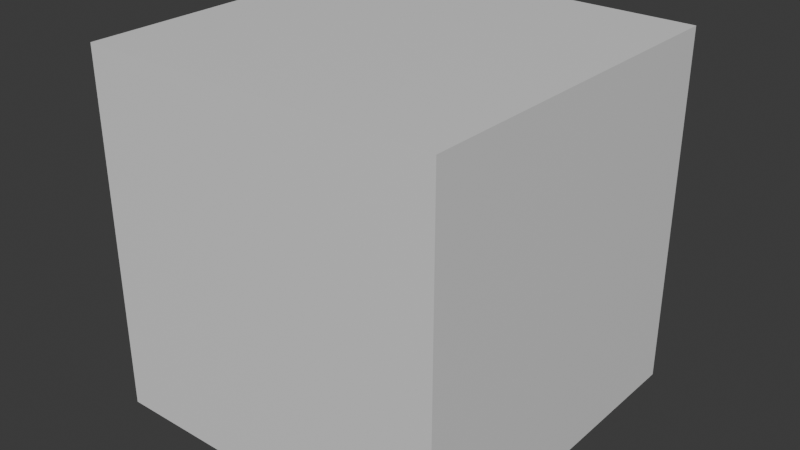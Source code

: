 # Source: halo_2_shader_resources.blend  (saved by Blender 4.4.32; exported with 4.5.12 LTS)
import bpy
from mathutils import Matrix  # noqa: F401  (used for matrix-valued properties, if any)

bpy.ops.wm.read_factory_settings(use_empty=True)
scene = bpy.context.scene
scene.name = 'Scene'

# ---- collections
col_collection = bpy.data.collections.new('Collection'); scene.collection.children.link(col_collection)

# ---- materials (node trees are filled in below, after node groups)
mat_material = bpy.data.materials.new('Material')
mat_box = bpy.data.materials.new('box')

# ---- node groups
ng_tex_bump = bpy.data.node_groups.new('tex_bump', 'ShaderNodeTree')
_s = ng_tex_bump.interface.new_socket(name='Shader', in_out='OUTPUT', socket_type='NodeSocketShader')
ng_tex_bump.interface.new_panel('Standard Parameters')
_s = ng_tex_bump.interface.new_socket(name='Lightmap Factor', in_out='INPUT', socket_type='NodeSocketFloat')
_s.min_value = 0.0
_s.max_value = 1.0
ng_tex_bump.interface.new_panel('Bump Mapping')
_s = ng_tex_bump.interface.new_socket(name='Bump Map', in_out='INPUT', socket_type='NodeSocketColor')
_s.default_value = (0.5, 0.5, 1.0, 1.0)
_s = ng_tex_bump.interface.new_socket(name='Bump Map Alpha', in_out='INPUT', socket_type='NodeSocketFloat')
_s.default_value = 1.0
_s.min_value = 0.0
_s.max_value = 1.0
_s = ng_tex_bump.interface.new_socket(name='Bump Map Repeat', in_out='INPUT', socket_type='NodeSocketFloat')
_s.default_value = 1.0
_s = ng_tex_bump.interface.new_socket(name='Lightmap Alphatest Map', in_out='INPUT', socket_type='NodeSocketColor')
_s = ng_tex_bump.interface.new_socket(name='Lightmap Alphatest Map Alpha', in_out='INPUT', socket_type='NodeSocketFloat')
_s.default_value = 1.0
_s.min_value = 0.0
_s.max_value = 1.0
ng_tex_bump.interface.new_panel('Texture')
_s = ng_tex_bump.interface.new_socket(name='Base Map', in_out='INPUT', socket_type='NodeSocketColor')
_s.default_value = (0.5, 0.5, 0.5, 1.0)
_s = ng_tex_bump.interface.new_socket(name='Base Map Alpha', in_out='INPUT', socket_type='NodeSocketFloat')
_s.default_value = 1.0
_s.min_value = 0.0
_s.max_value = 1.0
_s = ng_tex_bump.interface.new_socket(name='Detail Map', in_out='INPUT', socket_type='NodeSocketColor')
_s.default_value = (0.5, 0.5, 0.5, 1.0)
_s = ng_tex_bump.interface.new_socket(name='Detail Map Alpha', in_out='INPUT', socket_type='NodeSocketFloat')
_s.default_value = 1.0
_s.min_value = 0.0
_s.max_value = 1.0
ng_tex_bump.interface.new_panel('Light Response')
_s = ng_tex_bump.interface.new_socket(name='Specular Color', in_out='INPUT', socket_type='NodeSocketColor')
_s.default_value = (1.0, 1.0, 1.0, 1.0)
_s = ng_tex_bump.interface.new_socket(name='Specular Glancing Color', in_out='INPUT', socket_type='NodeSocketColor')
_s.default_value = (0.4564, 0.4508, 0.5089, 1.0)
_N = ng_tex_bump.nodes; _L = ng_tex_bump.links
n0 = _N.new('NodeGroupOutput'); n0.name = 'Group Output'; n0.location = (4900, -200)
n1 = _N.new('NodeGroupInput'); n1.name = 'Group Input'; n1.location = (-3890, -377)
n1.width = 216
n2 = _N.new('NodeGroupOutput'); n2.name = 'Group Output.001'; n2.location = (-2996, -672)
n3 = _N.new('ShaderNodeMix'); n3.name = 'Mix'; n3.location = (-3460, -200)
n3.data_type = 'RGBA'
n3.blend_type = 'OVERLAY'
n4 = _N.new('ShaderNodeBsdfPrincipled'); n4.name = 'Principled BSDF'; n4.location = (-3258, -672)
n5 = _N.new('NodeGroupInput'); n5.name = 'Group Input.001'; n5.location = (-3900, -840)
n5.width = 216
n6 = _N.new('ShaderNodeBump'); n6.name = 'Bump.001'; n6.location = (-3620, -800)
n6.inputs[1].default_value = 1.0
n6.inputs[2].default_value = 1.0
n7 = _N.new('ShaderNodeInvert'); n7.name = 'Invert Color'; n7.location = (-3460, -560)
_L.new(n1.outputs[8], n3.inputs[7])
_L.new(n4.outputs[0], n2.inputs[0])
_L.new(n3.outputs[2], n4.inputs[0])
_L.new(n1.outputs[6], n3.inputs[6])
_L.new(n1.outputs[7], n3.inputs[0])
_L.new(n1.outputs[10], n4.inputs[14])
_L.new(n6.outputs[0], n4.inputs[5])
_L.new(n5.outputs[3], n6.inputs[0])
_L.new(n5.outputs[1], n6.inputs[3])
_L.new(n7.outputs[0], n4.inputs[2])
_L.new(n1.outputs[7], n4.inputs[13])
_L.new(n1.outputs[0], n7.inputs[1])
n2.is_active_output = True
ng_tex_bump_detail_blend_detail = bpy.data.node_groups.new('tex_bump_detail_blend_detail', 'ShaderNodeTree')
_s = ng_tex_bump_detail_blend_detail.interface.new_socket(name='Shader', in_out='OUTPUT', socket_type='NodeSocketShader')
ng_tex_bump_detail_blend_detail.interface.new_panel('Standard Parameters')
_s = ng_tex_bump_detail_blend_detail.interface.new_socket(name='Lightmap Factor', in_out='INPUT', socket_type='NodeSocketFloat')
_s.min_value = 0.0
_s.max_value = 1.0
ng_tex_bump_detail_blend_detail.interface.new_panel('Bump Mapping')
_s = ng_tex_bump_detail_blend_detail.interface.new_socket(name='Bump Map', in_out='INPUT', socket_type='NodeSocketColor')
_s.default_value = (0.5, 0.5, 1.0, 1.0)
_s = ng_tex_bump_detail_blend_detail.interface.new_socket(name='Bump Map Alpha', in_out='INPUT', socket_type='NodeSocketFloat')
_s.default_value = 1.0
_s.min_value = 0.0
_s.max_value = 1.0
_s = ng_tex_bump_detail_blend_detail.interface.new_socket(name='Bump Map Repeat', in_out='INPUT', socket_type='NodeSocketFloat')
_s.default_value = 1.0
ng_tex_bump_detail_blend_detail.interface.new_panel('Texture')
_s = ng_tex_bump_detail_blend_detail.interface.new_socket(name='Base Map', in_out='INPUT', socket_type='NodeSocketColor')
_s.default_value = (0.5, 0.5, 0.5, 1.0)
_s = ng_tex_bump_detail_blend_detail.interface.new_socket(name='Base Map Alpha', in_out='INPUT', socket_type='NodeSocketFloat')
_s.default_value = 1.0
_s.min_value = 0.0
_s.max_value = 1.0
_s = ng_tex_bump_detail_blend_detail.interface.new_socket(name='Detail Map 1', in_out='INPUT', socket_type='NodeSocketColor')
_s.default_value = (0.5, 0.5, 0.5, 1.0)
_s = ng_tex_bump_detail_blend_detail.interface.new_socket(name='Detail Map 1 Alpha', in_out='INPUT', socket_type='NodeSocketFloat')
_s.default_value = 1.0
_s.min_value = 0.0
_s.max_value = 1.0
_s = ng_tex_bump_detail_blend_detail.interface.new_socket(name='Detail Map 2', in_out='INPUT', socket_type='NodeSocketColor')
_s.default_value = (0.5, 0.5, 0.5, 1.0)
_s = ng_tex_bump_detail_blend_detail.interface.new_socket(name='Detail Map 2 Alpha', in_out='INPUT', socket_type='NodeSocketFloat')
_s.default_value = 1.0
_s.min_value = 0.0
_s.max_value = 1.0
_s = ng_tex_bump_detail_blend_detail.interface.new_socket(name='Overlay Detail Map', in_out='INPUT', socket_type='NodeSocketColor')
_s.default_value = (0.5, 0.5, 0.5, 1.0)
_s = ng_tex_bump_detail_blend_detail.interface.new_socket(name='Overlay Detail Map Alpha', in_out='INPUT', socket_type='NodeSocketFloat')
_s.default_value = 1.0
_s.min_value = 0.0
_s.max_value = 1.0
ng_tex_bump_detail_blend_detail.interface.new_panel('Light Response')
_s = ng_tex_bump_detail_blend_detail.interface.new_socket(name='Specular Color', in_out='INPUT', socket_type='NodeSocketColor')
_s.default_value = (1.0, 1.0, 1.0, 1.0)
_s = ng_tex_bump_detail_blend_detail.interface.new_socket(name='Specular Glancing Color', in_out='INPUT', socket_type='NodeSocketColor')
_s.default_value = (0.4564, 0.4508, 0.5089, 1.0)
_N = ng_tex_bump_detail_blend_detail.nodes; _L = ng_tex_bump_detail_blend_detail.links
n0 = _N.new('NodeGroupOutput'); n0.name = 'Group Output'; n0.location = (4900, -200)
n1 = _N.new('NodeGroupInput'); n1.name = 'Group Input'; n1.location = (-4171, -157)
n1.width = 216
n2 = _N.new('NodeGroupOutput'); n2.name = 'Group Output.001'; n2.location = (-2884, -672)
n3 = _N.new('ShaderNodeMix'); n3.name = 'Mix'; n3.location = (-3740, -20)
n3.data_type = 'RGBA'
n3.blend_type = 'MULTIPLY'
n4 = _N.new('ShaderNodeBsdfPrincipled'); n4.name = 'Principled BSDF'; n4.location = (-3146, -672)
n5 = _N.new('NodeGroupInput'); n5.name = 'Group Input.001'; n5.location = (-3780, -902)
n5.width = 216
n6 = _N.new('ShaderNodeMix'); n6.name = 'Mix.001'; n6.location = (-3556, -168)
n6.data_type = 'RGBA'
n6.blend_type = 'MULTIPLY'
n7 = _N.new('ShaderNodeMix'); n7.name = 'Mix.002'; n7.location = (-3348, -302)
n7.data_type = 'RGBA'
n7.blend_type = 'MULTIPLY'
n8 = _N.new('ShaderNodeInvert'); n8.name = 'Invert Color'; n8.location = (-3913, -51)
n9 = _N.new('ShaderNodeBump'); n9.name = 'Bump.001'; n9.location = (-3496, -876)
n9.inputs[1].default_value = 1.0
n9.inputs[2].default_value = 1.0
n10 = _N.new('ShaderNodeInvert'); n10.name = 'Invert Color.001'; n10.location = (-3420, -580)
_L.new(n1.outputs[6], n3.inputs[7])
_L.new(n4.outputs[0], n2.inputs[0])
_L.new(n7.outputs[2], n4.inputs[0])
_L.new(n1.outputs[4], n3.inputs[6])
_L.new(n3.outputs[2], n6.inputs[6])
_L.new(n1.outputs[8], n6.inputs[7])
_L.new(n6.outputs[2], n7.inputs[6])
_L.new(n1.outputs[10], n7.inputs[7])
_L.new(n1.outputs[5], n6.inputs[0])
_L.new(n8.outputs[0], n3.inputs[0])
_L.new(n1.outputs[5], n8.inputs[1])
_L.new(n1.outputs[12], n4.inputs[14])
_L.new(n5.outputs[3], n9.inputs[0])
_L.new(n5.outputs[1], n9.inputs[3])
_L.new(n9.outputs[0], n4.inputs[5])
_L.new(n10.outputs[0], n4.inputs[2])
_L.new(n1.outputs[5], n4.inputs[13])
_L.new(n1.outputs[0], n10.inputs[1])
n2.is_active_output = True
ng_tex_bump_detail_blend = bpy.data.node_groups.new('tex_bump_detail_blend', 'ShaderNodeTree')
_s = ng_tex_bump_detail_blend.interface.new_socket(name='Shader', in_out='OUTPUT', socket_type='NodeSocketShader')
ng_tex_bump_detail_blend.interface.new_panel('Standard Parameters')
_s = ng_tex_bump_detail_blend.interface.new_socket(name='Lightmap Factor', in_out='INPUT', socket_type='NodeSocketFloat')
_s.min_value = 0.0
_s.max_value = 1.0
ng_tex_bump_detail_blend.interface.new_panel('Bump Mapping')
_s = ng_tex_bump_detail_blend.interface.new_socket(name='Bump Map', in_out='INPUT', socket_type='NodeSocketColor')
_s.default_value = (0.5, 0.5, 1.0, 1.0)
_s = ng_tex_bump_detail_blend.interface.new_socket(name='Bump Map Alpha', in_out='INPUT', socket_type='NodeSocketFloat')
_s.min_value = 0.0
_s.max_value = 1.0
_s = ng_tex_bump_detail_blend.interface.new_socket(name='Bump Map Repeat', in_out='INPUT', socket_type='NodeSocketFloat')
_s.default_value = 1.0
ng_tex_bump_detail_blend.interface.new_panel('Texture')
_s = ng_tex_bump_detail_blend.interface.new_socket(name='Base Map', in_out='INPUT', socket_type='NodeSocketColor')
_s.default_value = (0.5, 0.5, 0.5, 1.0)
_s = ng_tex_bump_detail_blend.interface.new_socket(name='Base Map Alpha', in_out='INPUT', socket_type='NodeSocketFloat')
_s.default_value = 1.0
_s.min_value = 0.0
_s.max_value = 1.0
_s = ng_tex_bump_detail_blend.interface.new_socket(name='Detail Map', in_out='INPUT', socket_type='NodeSocketColor')
_s.default_value = (0.5, 0.5, 0.5, 1.0)
_s = ng_tex_bump_detail_blend.interface.new_socket(name='Detail Map Alpha', in_out='INPUT', socket_type='NodeSocketFloat')
_s.default_value = 1.0
_s.min_value = 0.0
_s.max_value = 1.0
_s = ng_tex_bump_detail_blend.interface.new_socket(name='Secondary Detail Map', in_out='INPUT', socket_type='NodeSocketColor')
_s.default_value = (0.5, 0.5, 0.5, 1.0)
_s = ng_tex_bump_detail_blend.interface.new_socket(name='Secondary Detail Map Alpha', in_out='INPUT', socket_type='NodeSocketFloat')
_s.default_value = 1.0
_s.min_value = 0.0
_s.max_value = 1.0
ng_tex_bump_detail_blend.interface.new_panel('Light Response')
_s = ng_tex_bump_detail_blend.interface.new_socket(name='Specular Color', in_out='INPUT', socket_type='NodeSocketColor')
_s.default_value = (1.0, 1.0, 1.0, 1.0)
_s = ng_tex_bump_detail_blend.interface.new_socket(name='Specular Glancing Color', in_out='INPUT', socket_type='NodeSocketColor')
_s.default_value = (0.4564, 0.4508, 0.5089, 1.0)
_N = ng_tex_bump_detail_blend.nodes; _L = ng_tex_bump_detail_blend.links
n0 = _N.new('NodeGroupOutput'); n0.name = 'Group Output'; n0.location = (4900, -200)
n1 = _N.new('NodeGroupInput'); n1.name = 'Group Input'; n1.location = (-4200, -400)
n1.width = 216
n2 = _N.new('NodeGroupOutput'); n2.name = 'Group Output.001'; n2.location = (-2884, -672)
n3 = _N.new('ShaderNodeMix'); n3.name = 'Mix'; n3.location = (-3460, -540)
n3.data_type = 'RGBA'
n3.blend_type = 'MULTIPLY'
n4 = _N.new('ShaderNodeBsdfPrincipled'); n4.name = 'Principled BSDF'; n4.location = (-3146, -672)
n5 = _N.new('NodeGroupInput'); n5.name = 'Group Input.001'; n5.location = (-3974, -951)
n5.width = 216
n6 = _N.new('ShaderNodeMix'); n6.name = 'Mix.001'; n6.location = (-3280, -320)
n6.data_type = 'RGBA'
n6.blend_type = 'MULTIPLY'
n7 = _N.new('ShaderNodeInvert'); n7.name = 'Invert Color'; n7.location = (-3660, -540)
n8 = _N.new('ShaderNodeMix'); n8.name = 'Mix.003'; n8.location = (-3716, -663)
n8.data_type = 'RGBA'
n8.inputs[6].default_value = (0.0, 0.0, 0.0, 1.0)
n9 = _N.new('ShaderNodeBump'); n9.name = 'Bump.001'; n9.location = (-3718, -917)
n9.inputs[1].default_value = 1.0
n9.inputs[2].default_value = 1.0
n10 = _N.new('ShaderNodeInvert'); n10.name = 'Invert Color.001'; n10.location = (-3320, -700)
_L.new(n1.outputs[6], n3.inputs[7])
_L.new(n4.outputs[0], n2.inputs[0])
_L.new(n1.outputs[4], n3.inputs[6])
_L.new(n3.outputs[2], n6.inputs[6])
_L.new(n1.outputs[8], n6.inputs[7])
_L.new(n1.outputs[5], n6.inputs[0])
_L.new(n7.outputs[0], n3.inputs[0])
_L.new(n1.outputs[5], n7.inputs[1])
_L.new(n6.outputs[2], n4.inputs[0])
_L.new(n9.outputs[0], n4.inputs[5])
_L.new(n5.outputs[3], n9.inputs[0])
_L.new(n5.outputs[1], n9.inputs[3])
_L.new(n1.outputs[10], n4.inputs[14])
_L.new(n1.outputs[0], n8.inputs[0])
_L.new(n1.outputs[5], n8.inputs[7])
_L.new(n10.outputs[0], n4.inputs[2])
_L.new(n1.outputs[5], n4.inputs[13])
_L.new(n1.outputs[0], n10.inputs[1])
n2.is_active_output = True
ng_bloom = bpy.data.node_groups.new('bloom', 'ShaderNodeTree')
_s = ng_bloom.interface.new_socket(name='Shader', in_out='OUTPUT', socket_type='NodeSocketShader')
ng_bloom.interface.new_panel('Standard Parameters')
_s = ng_bloom.interface.new_socket(name='Lightmap Factor', in_out='INPUT', socket_type='NodeSocketFloat')
_s.min_value = 0.0
_s.max_value = 1.0
ng_bloom.interface.new_panel('Lightmap Properties')
_s = ng_bloom.interface.new_socket(name='Lightmap Emissive Map', in_out='INPUT', socket_type='NodeSocketColor')
_s.default_value = (1.0, 1.0, 1.0, 1.0)
_s = ng_bloom.interface.new_socket(name='Lightmap Emissive Map Alpha', in_out='INPUT', socket_type='NodeSocketFloat')
_s.default_value = 1.0
_s.min_value = 0.0
_s.max_value = 1.0
_s = ng_bloom.interface.new_socket(name='Lightmap Emissive Color', in_out='INPUT', socket_type='NodeSocketColor')
_s.default_value = (1.0, 1.0, 1.0, 1.0)
_s = ng_bloom.interface.new_socket(name='Lightmap Emissive Power', in_out='INPUT', socket_type='NodeSocketFloat')
_N = ng_bloom.nodes; _L = ng_bloom.links
n0 = _N.new('NodeGroupOutput'); n0.name = 'Group Output'; n0.location = (4900, -200)
n1 = _N.new('NodeGroupInput'); n1.name = 'Group Input'; n1.location = (-3725, -1008)
n1.width = 216
n2 = _N.new('NodeGroupOutput'); n2.name = 'Group Output.001'; n2.location = (-2813, -672)
n3 = _N.new('ShaderNodeBsdfPrincipled'); n3.name = 'Principled BSDF'; n3.location = (-3075, -672)
n3.inputs[13].default_value = 0.0
n4 = _N.new('ShaderNodeRGBToBW'); n4.name = 'RGB to BW'; n4.location = (-3434, -880)
n5 = _N.new('ShaderNodeMix'); n5.name = 'Mix'; n5.location = (-3263, -882)
n5.data_type = 'RGBA'
n5.blend_type = 'OVERLAY'
_L.new(n3.outputs[0], n2.inputs[0])
_L.new(n5.outputs[2], n3.inputs[27])
_L.new(n1.outputs[1], n4.inputs[0])
_L.new(n1.outputs[4], n3.inputs[28])
_L.new(n4.outputs[0], n5.inputs[7])
_L.new(n1.outputs[3], n5.inputs[6])
n2.is_active_output = True
ng_illum = bpy.data.node_groups.new('illum', 'ShaderNodeTree')
_s = ng_illum.interface.new_socket(name='Shader', in_out='OUTPUT', socket_type='NodeSocketShader')
ng_illum.interface.new_panel('Standard Parameters')
_s = ng_illum.interface.new_socket(name='Lightmap Factor', in_out='INPUT', socket_type='NodeSocketFloat')
_s.min_value = 0.0
_s.max_value = 1.0
ng_illum.interface.new_panel('Lightmap Properties')
_s = ng_illum.interface.new_socket(name='Lightmap Emissive Map', in_out='INPUT', socket_type='NodeSocketColor')
_s.default_value = (1.0, 1.0, 1.0, 1.0)
_s = ng_illum.interface.new_socket(name='Lightmap Emissive Map Alpha', in_out='INPUT', socket_type='NodeSocketFloat')
_s.default_value = 1.0
_s.min_value = 0.0
_s.max_value = 1.0
_s = ng_illum.interface.new_socket(name='Lightmap Emissive Color', in_out='INPUT', socket_type='NodeSocketColor')
_s.default_value = (1.0, 1.0, 1.0, 1.0)
_s = ng_illum.interface.new_socket(name='Lightmap Emissive Power', in_out='INPUT', socket_type='NodeSocketFloat')
ng_illum.interface.new_panel('Self Illumination')
_s = ng_illum.interface.new_socket(name='Self Illum Map', in_out='INPUT', socket_type='NodeSocketColor')
_s.default_value = (1.0, 1.0, 1.0, 1.0)
_s = ng_illum.interface.new_socket(name='Self Illum Map Alpha', in_out='INPUT', socket_type='NodeSocketFloat')
_s.default_value = 1.0
_s.min_value = 0.0
_s.max_value = 1.0
_s = ng_illum.interface.new_socket(name='Self Illum Color', in_out='INPUT', socket_type='NodeSocketColor')
_s.default_value = (1.0, 1.0, 1.0, 1.0)
_N = ng_illum.nodes; _L = ng_illum.links
n0 = _N.new('NodeGroupOutput'); n0.name = 'Group Output'; n0.location = (4900, -200)
n1 = _N.new('NodeGroupOutput'); n1.name = 'Group Output.001'; n1.location = (-2633, -661)
n2 = _N.new('NodeGroupInput'); n2.name = 'Group Input'; n2.location = (-3975, -962)
n2.width = 216
n3 = _N.new('ShaderNodeBsdfPrincipled'); n3.name = 'Principled BSDF'; n3.location = (-3325, -626)
n3.inputs[13].default_value = 0.0
n4 = _N.new('ShaderNodeRGBToBW'); n4.name = 'RGB to BW'; n4.location = (-3684, -834)
n5 = _N.new('ShaderNodeMix'); n5.name = 'Mix'; n5.location = (-3513, -836)
n5.data_type = 'RGBA'
n5.blend_type = 'OVERLAY'
n6 = _N.new('ShaderNodeLightPath'); n6.name = 'Light Path'; n6.location = (-3233, -277)
n7 = _N.new('ShaderNodeMixShader'); n7.name = 'Mix Shader'; n7.location = (-2993, -630)
n8 = _N.new('ShaderNodeEmission'); n8.name = 'Emission'; n8.location = (-3240, -1167)
n9 = _N.new('ShaderNodeRGBToBW'); n9.name = 'RGB to BW.001'; n9.location = (-3688, -1230)
n10 = _N.new('ShaderNodeMix'); n10.name = 'Mix.001'; n10.location = (-3517, -1232)
n10.data_type = 'RGBA'
n10.blend_type = 'OVERLAY'
n11 = _N.new('ShaderNodeBsdfTransparent'); n11.name = 'Transparent BSDF'; n11.location = (-3234, -1332)
n12 = _N.new('ShaderNodeMixShader'); n12.name = 'Mix Shader.001'; n12.location = (-2993, -1114)
n12.inputs[0].default_value = 0.75
n13 = _N.new('ShaderNodeMixShader'); n13.name = 'Mix Shader.002'; n13.location = (-2813, -628)
_L.new(n5.outputs[2], n3.inputs[27])
_L.new(n2.outputs[1], n4.inputs[0])
_L.new(n4.outputs[0], n5.inputs[7])
_L.new(n2.outputs[3], n5.inputs[6])
_L.new(n6.outputs[0], n7.inputs[0])
_L.new(n9.outputs[0], n10.inputs[7])
_L.new(n2.outputs[5], n9.inputs[0])
_L.new(n2.outputs[7], n10.inputs[6])
_L.new(n10.outputs[2], n8.inputs[0])
_L.new(n2.outputs[4], n3.inputs[28])
_L.new(n8.outputs[0], n7.inputs[2])
_L.new(n3.outputs[0], n7.inputs[1])
_L.new(n8.outputs[0], n12.inputs[1])
_L.new(n11.outputs[0], n12.inputs[2])
_L.new(n13.outputs[0], n1.inputs[0])
_L.new(n12.outputs[0], n13.inputs[2])
_L.new(n7.outputs[0], n13.inputs[1])
n1.is_active_output = True
ng_tex_bump_illum = bpy.data.node_groups.new('tex_bump_illum', 'ShaderNodeTree')
_s = ng_tex_bump_illum.interface.new_socket(name='Shader', in_out='OUTPUT', socket_type='NodeSocketShader')
ng_tex_bump_illum.interface.new_panel('Standard Parameters')
_s = ng_tex_bump_illum.interface.new_socket(name='Lightmap Factor', in_out='INPUT', socket_type='NodeSocketFloat')
_s.min_value = 0.0
_s.max_value = 1.0
ng_tex_bump_illum.interface.new_panel('Bump Mapping')
_s = ng_tex_bump_illum.interface.new_socket(name='Bump Map', in_out='INPUT', socket_type='NodeSocketColor')
_s.default_value = (0.5, 0.5, 1.0, 1.0)
_s = ng_tex_bump_illum.interface.new_socket(name='Bump Map Alpha', in_out='INPUT', socket_type='NodeSocketFloat')
_s.default_value = 1.0
_s.min_value = 0.0
_s.max_value = 1.0
_s = ng_tex_bump_illum.interface.new_socket(name='Bump Map Repeat', in_out='INPUT', socket_type='NodeSocketFloat')
_s.default_value = 1.0
ng_tex_bump_illum.interface.new_panel('Texture')
_s = ng_tex_bump_illum.interface.new_socket(name='Base Map', in_out='INPUT', socket_type='NodeSocketColor')
_s.default_value = (0.5, 0.5, 0.5, 1.0)
_s = ng_tex_bump_illum.interface.new_socket(name='Base Map Alpha', in_out='INPUT', socket_type='NodeSocketFloat')
_s.default_value = 1.0
_s.min_value = 0.0
_s.max_value = 1.0
_s = ng_tex_bump_illum.interface.new_socket(name='Detail Map', in_out='INPUT', socket_type='NodeSocketColor')
_s.default_value = (0.5, 0.5, 0.5, 1.0)
_s = ng_tex_bump_illum.interface.new_socket(name='Detail Map Alpha', in_out='INPUT', socket_type='NodeSocketFloat')
_s.min_value = 0.0
_s.max_value = 1.0
ng_tex_bump_illum.interface.new_panel('Self Illumination')
_s = ng_tex_bump_illum.interface.new_socket(name='Emissive Color', in_out='INPUT', socket_type='NodeSocketColor')
_s = ng_tex_bump_illum.interface.new_socket(name='Emissive Power', in_out='INPUT', socket_type='NodeSocketFloat')
_s = ng_tex_bump_illum.interface.new_socket(name='Self Illum Color', in_out='INPUT', socket_type='NodeSocketColor')
_s.default_value = (0.8952, 0.884, 1.0, 1.0)
_s = ng_tex_bump_illum.interface.new_socket(name='Self Illum Map', in_out='INPUT', socket_type='NodeSocketColor')
_s.default_value = (1.0, 1.0, 1.0, 1.0)
_s = ng_tex_bump_illum.interface.new_socket(name='Self Illum Map Alpha', in_out='INPUT', socket_type='NodeSocketFloat')
_s.default_value = 1.0
_s.min_value = 0.0
_s.max_value = 1.0
ng_tex_bump_illum.interface.new_panel('Light Response')
_s = ng_tex_bump_illum.interface.new_socket(name='Specular Color', in_out='INPUT', socket_type='NodeSocketColor')
_s.default_value = (1.0, 1.0, 1.0, 1.0)
_s = ng_tex_bump_illum.interface.new_socket(name='Specular Glancing Color', in_out='INPUT', socket_type='NodeSocketColor')
_s.default_value = (0.4564, 0.4508, 0.5089, 1.0)
_N = ng_tex_bump_illum.nodes; _L = ng_tex_bump_illum.links
n0 = _N.new('NodeGroupOutput'); n0.name = 'Group Output'; n0.location = (4900, -200)
n1 = _N.new('ShaderNodeMix'); n1.name = 'Mix'; n1.location = (-3750, 376)
n1.data_type = 'RGBA'
n1.blend_type = 'OVERLAY'
n2 = _N.new('ShaderNodeBump'); n2.name = 'Bump'; n2.location = (-3688, -303)
n2.inputs[1].default_value = 1.0
n2.inputs[2].default_value = 1.0
n3 = _N.new('NodeGroupInput'); n3.name = 'Group Input.001'; n3.location = (-3987, -282)
n3.width = 216
n4 = _N.new('NodeGroupInput'); n4.name = 'Group Input'; n4.location = (-4104, 210)
n4.width = 216
n5 = _N.new('ShaderNodeBsdfPrincipled'); n5.name = 'Principled BSDF'; n5.location = (-3350, -112)
n6 = _N.new('ShaderNodeLightPath'); n6.name = 'Light Path.001'; n6.location = (-3259, 228)
n7 = _N.new('NodeGroupInput'); n7.name = 'Group Input.002'; n7.location = (-3910, -455)
n7.width = 216
n8 = _N.new('ShaderNodeMix'); n8.name = 'Mix.002'; n8.location = (-3438, -742)
n8.data_type = 'RGBA'
n8.blend_type = 'OVERLAY'
n9 = _N.new('ShaderNodeRGBToBW'); n9.name = 'RGB to BW.001'; n9.location = (-3675, -887)
n10 = _N.new('ShaderNodeEmission'); n10.name = 'Emission.003'; n10.location = (-3285, -736)
n10.width = 169
n11 = _N.new('ShaderNodeEmission'); n11.name = 'Emission.001'; n11.location = (-3286, -620)
n11.width = 169
n12 = _N.new('ShaderNodeMixShader'); n12.name = 'Mix Shader.003'; n12.location = (-3033, -471)
n13 = _N.new('ShaderNodeMixShader'); n13.name = 'Mix Shader.004'; n13.location = (-2807, -473)
n14 = _N.new('NodeGroupOutput'); n14.name = 'Group Output.001'; n14.location = (-2621, -479)
n15 = _N.new('ShaderNodeInvert'); n15.name = 'Invert Color'; n15.location = (-3580, -40)
_L.new(n4.outputs[6], n1.inputs[7])
_L.new(n1.outputs[2], n5.inputs[0])
_L.new(n2.outputs[0], n5.inputs[5])
_L.new(n4.outputs[4], n1.inputs[6])
_L.new(n4.outputs[5], n1.inputs[0])
_L.new(n13.outputs[0], n14.inputs[0])
_L.new(n5.outputs[0], n12.inputs[1])
_L.new(n7.outputs[11], n12.inputs[0])
_L.new(n9.outputs[0], n8.inputs[7])
_L.new(n8.outputs[2], n10.inputs[0])
_L.new(n7.outputs[11], n9.inputs[0])
_L.new(n7.outputs[10], n8.inputs[6])
_L.new(n10.outputs[0], n12.inputs[2])
_L.new(n6.outputs[0], n13.inputs[0])
_L.new(n7.outputs[8], n11.inputs[0])
_L.new(n7.outputs[9], n11.inputs[1])
_L.new(n12.outputs[0], n13.inputs[2])
_L.new(n11.outputs[0], n13.inputs[1])
_L.new(n4.outputs[13], n5.inputs[14])
_L.new(n3.outputs[3], n2.inputs[0])
_L.new(n3.outputs[1], n2.inputs[3])
_L.new(n15.outputs[0], n5.inputs[2])
_L.new(n4.outputs[5], n5.inputs[13])
_L.new(n4.outputs[0], n15.inputs[1])
n14.is_active_output = True
ng_plasma_alpha = bpy.data.node_groups.new('plasma_alpha', 'ShaderNodeTree')
_s = ng_plasma_alpha.interface.new_socket(name='Shader', in_out='OUTPUT', socket_type='NodeSocketShader')
ng_plasma_alpha.interface.new_panel('Standard Parameters')
_s = ng_plasma_alpha.interface.new_socket(name='Lightmap Factor', in_out='INPUT', socket_type='NodeSocketFloat')
_s.min_value = 0.0
_s.max_value = 1.0
ng_plasma_alpha.interface.new_panel('Plasma')
_s = ng_plasma_alpha.interface.new_socket(name='Noise Map A', in_out='INPUT', socket_type='NodeSocketColor')
_s = ng_plasma_alpha.interface.new_socket(name='Noise Map A Alpha', in_out='INPUT', socket_type='NodeSocketFloat')
_s.default_value = 1.0
_s.min_value = 0.0
_s.max_value = 1.0
_s = ng_plasma_alpha.interface.new_socket(name='Noise Map B', in_out='INPUT', socket_type='NodeSocketColor')
_s = ng_plasma_alpha.interface.new_socket(name='Noise Map B Alpha', in_out='INPUT', socket_type='NodeSocketFloat')
_s.default_value = 1.0
_s.min_value = 0.0
_s.max_value = 1.0
_s = ng_plasma_alpha.interface.new_socket(name='Color Wide', in_out='INPUT', socket_type='NodeSocketColor')
_s.default_value = (1.0, 1.0, 1.0, 1.0)
_s = ng_plasma_alpha.interface.new_socket(name='Color Medium', in_out='INPUT', socket_type='NodeSocketColor')
_s.default_value = (1.0, 1.0, 1.0, 1.0)
_s = ng_plasma_alpha.interface.new_socket(name='Color Sharp', in_out='INPUT', socket_type='NodeSocketColor')
_s.default_value = (1.0, 1.0, 1.0, 1.0)
_s = ng_plasma_alpha.interface.new_socket(name='Alpha Map', in_out='INPUT', socket_type='NodeSocketColor')
_s.default_value = (1.0, 1.0, 1.0, 1.0)
_s = ng_plasma_alpha.interface.new_socket(name='Alpha Map Alpha', in_out='INPUT', socket_type='NodeSocketFloat')
_s.default_value = 1.0
_s.min_value = 0.0
_s.max_value = 1.0
_s = ng_plasma_alpha.interface.new_socket(name='Perpendicular Brightness', in_out='INPUT', socket_type='NodeSocketFloat')
_s.default_value = 1.0
_s = ng_plasma_alpha.interface.new_socket(name='Fade Bias', in_out='INPUT', socket_type='NodeSocketFloat')
ng_plasma_alpha.interface.new_panel('Lightmap Settings')
_s = ng_plasma_alpha.interface.new_socket(name='Emissive Color', in_out='INPUT', socket_type='NodeSocketColor')
_s.default_value = (1.0, 1.0, 1.0, 1.0)
_s = ng_plasma_alpha.interface.new_socket(name='Emissive Power', in_out='INPUT', socket_type='NodeSocketFloat')
_N = ng_plasma_alpha.nodes; _L = ng_plasma_alpha.links
n0 = _N.new('NodeGroupOutput'); n0.name = 'Group Output'; n0.location = (4900, -200)
n1 = _N.new('NodeGroupOutput'); n1.name = 'Group Output.001'; n1.location = (1178, -356)
n2 = _N.new('NodeGroupInput'); n2.name = 'Group Input'; n2.location = (-6465, -458)
n2.width = 216
n3 = _N.new('ShaderNodeMix'); n3.name = 'Mix'; n3.location = (-5580, -453)
n3.data_type = 'RGBA'
n3.blend_type = 'SUBTRACT'
n3.inputs[0].default_value = 1.0
n4 = _N.new('ShaderNodeSeparateColor'); n4.name = 'Separate Color'; n4.location = (-5876, -341)
n5 = _N.new('ShaderNodeSeparateColor'); n5.name = 'Separate Color.001'; n5.location = (-5892, -775)
n6 = _N.new('ShaderNodeMath'); n6.name = 'Math'; n6.location = (-5581, -692)
n6.operation = 'SUBTRACT'
n7 = _N.new('ShaderNodeValue'); n7.name = 'Value'; n7.location = (-5580, -859)
n7.outputs[0].default_value = 0.502
n8 = _N.new('ShaderNodeMix'); n8.name = 'Mix.001'; n8.location = (-5281, -440)
n8.data_type = 'RGBA'
n8.blend_type = 'ADD'
n8.inputs[0].default_value = 1.0
n9 = _N.new('ShaderNodeMath'); n9.name = 'Math.001'; n9.location = (-5283, -689)
n10 = _N.new('ShaderNodeSeparateColor'); n10.name = 'Separate Color.002'; n10.location = (-5072, -428)
n11 = _N.new('ShaderNodeMath'); n11.name = 'Math.002'; n11.location = (-4842, -411)
n11.operation = 'MULTIPLY'
n12 = _N.new('ShaderNodeMath'); n12.name = 'Math.003'; n12.location = (-4842, -598)
n12.operation = 'MULTIPLY'
n13 = _N.new('ShaderNodeMath'); n13.name = 'Math.004'; n13.location = (-4835, -774)
n13.operation = 'ROUND'
n14 = _N.new('ShaderNodeMix'); n14.name = 'Mix.002'; n14.location = (-4616, -437)
n15 = _N.new('ShaderNodeMath'); n15.name = 'Math.005'; n15.location = (-4431, -429)
n15.operation = 'MULTIPLY'
n15.inputs[1].default_value = 4.0
n16 = _N.new('NodeReroute'); n16.name = 'Reroute'; n16.location = (35, -45)
n16.width = 10
n16.socket_idname = 'NodeSocketFloat'
n17 = _N.new('NodeFrame'); n17.name = 'Frame'; n17.location = (-2903, -8)
n17.label = 'Basic Plasma'
n17.width = 70
n18 = _N.new('ShaderNodeMix'); n18.name = 'Mix.003'; n18.location = (-2707, -312)
n18.data_type = 'RGBA'
n18.blend_type = 'MULTIPLY'
n18.inputs[0].default_value = 1.0
n19 = _N.new('ShaderNodeMix'); n19.name = 'Mix.004'; n19.location = (-2707, -554)
n19.data_type = 'RGBA'
n19.blend_type = 'MULTIPLY'
n19.inputs[0].default_value = 1.0
n20 = _N.new('ShaderNodeMix'); n20.name = 'Mix.005'; n20.location = (-2487, -369)
n20.data_type = 'RGBA'
n20.blend_type = 'ADD'
n20.inputs[0].default_value = 1.0
n21 = _N.new('ShaderNodeMath'); n21.name = 'Math.006'; n21.location = (-2893, -634)
n21.operation = 'SUBTRACT'
n21.inputs[0].default_value = 1.0
n22 = _N.new('NodeReroute'); n22.name = 'Reroute.001'; n22.location = (-3536, 245)
n22.width = 10
n23 = _N.new('NodeReroute'); n23.name = 'Reroute.002'; n23.location = (-3525, 37)
n23.width = 10
n24 = _N.new('ShaderNodeClamp'); n24.name = 'Clamp'; n24.location = (-4228, -520)
n25 = _N.new('ShaderNodeMath'); n25.name = 'Math.007'; n25.location = (-4055, -515)
n25.operation = 'MULTIPLY'
n25.inputs[1].default_value = 2.0
n26 = _N.new('ShaderNodeMath'); n26.name = 'Math.008'; n26.location = (-3854, -522)
n26.operation = 'SUBTRACT'
n26.inputs[1].default_value = 1.0
n27 = _N.new('ShaderNodeMath'); n27.name = 'Math.009'; n27.location = (-3647, -523)
n27.operation = 'MULTIPLY'
n28 = _N.new('ShaderNodeMix'); n28.name = 'Mix.006'; n28.location = (-3381, -698)
n29 = _N.new('ShaderNodeMath'); n29.name = 'Math.010'; n29.location = (-3601, -354)
n29.operation = 'ROUND'
n30 = _N.new('ShaderNodeClamp'); n30.name = 'Clamp.001'; n30.location = (-3202, -1067)
n31 = _N.new('ShaderNodeMath'); n31.name = 'Math.011'; n31.location = (-3029, -1062)
n31.operation = 'MULTIPLY'
n31.inputs[1].default_value = 2.0
n32 = _N.new('ShaderNodeMath'); n32.name = 'Math.012'; n32.location = (-2827, -1069)
n32.operation = 'SUBTRACT'
n32.inputs[1].default_value = 1.0
n33 = _N.new('ShaderNodeMath'); n33.name = 'Math.013'; n33.location = (-2621, -1070)
n33.operation = 'MULTIPLY'
n34 = _N.new('ShaderNodeMix'); n34.name = 'Mix.007'; n34.location = (-2355, -1035)
n35 = _N.new('ShaderNodeMath'); n35.name = 'Math.014'; n35.location = (-2574, -901)
n35.operation = 'ROUND'
n36 = _N.new('ShaderNodeClamp'); n36.name = 'Clamp.002'; n36.location = (-2080, -1024)
n37 = _N.new('ShaderNodeMath'); n37.name = 'Math.015'; n37.location = (-1890, -949)
n37.operation = 'MULTIPLY'
n37.inputs[1].default_value = 2.0
n38 = _N.new('ShaderNodeMath'); n38.name = 'Math.016'; n38.location = (-1688, -956)
n38.operation = 'SUBTRACT'
n38.inputs[1].default_value = 1.0
n39 = _N.new('ShaderNodeMath'); n39.name = 'Math.017'; n39.location = (-1482, -957)
n39.operation = 'MULTIPLY'
n40 = _N.new('ShaderNodeMix'); n40.name = 'Mix.008'; n40.location = (-1183, -922)
n41 = _N.new('ShaderNodeMath'); n41.name = 'Math.018'; n41.location = (-1435, -788)
n41.operation = 'ROUND'
n42 = _N.new('ShaderNodeMix'); n42.name = 'Mix.009'; n42.location = (-907, -273)
n42.data_type = 'RGBA'
n42.blend_type = 'MULTIPLY'
n42.inputs[0].default_value = 1.0
n43 = _N.new('NodeReroute'); n43.name = 'Reroute.003'; n43.location = (-1182, -51)
n43.width = 10
n43.socket_idname = 'NodeSocketFloat'
n44 = _N.new('ShaderNodeMix'); n44.name = 'Mix.010'; n44.location = (-907, -512)
n44.data_type = 'RGBA'
n44.blend_type = 'MULTIPLY'
n44.inputs[0].default_value = 1.0
n45 = _N.new('NodeReroute'); n45.name = 'Reroute.004'; n45.location = (-3529, -165)
n45.width = 10
n46 = _N.new('NodeReroute'); n46.name = 'Reroute.005'; n46.location = (-1769, -182)
n46.width = 10
n47 = _N.new('ShaderNodeMix'); n47.name = 'Mix.011'; n47.location = (-687, -312)
n47.data_type = 'RGBA'
n47.blend_type = 'ADD'
n47.inputs[0].default_value = 1.0
n48 = _N.new('ShaderNodeMix'); n48.name = 'Mix.012'; n48.location = (-132, -325)
n48.data_type = 'RGBA'
n48.blend_type = 'MULTIPLY'
n48.inputs[0].default_value = 1.0
n49 = _N.new('ShaderNodeEmission'); n49.name = 'Emission'; n49.location = (122, -334)
n49.inputs[1].default_value = 2.0
n50 = _N.new('ShaderNodeAddShader'); n50.name = 'Add Shader'; n50.location = (342, -358)
n51 = _N.new('ShaderNodeBsdfTransparent'); n51.name = 'Transparent BSDF'; n51.location = (108, -453)
n52 = _N.new('ShaderNodeNewGeometry'); n52.name = 'Geometry'; n52.location = (-5624, -1259)
n53 = _N.new('ShaderNodeVectorMath'); n53.name = 'Vector Math'; n53.location = (-5372, -1302)
n53.operation = 'DOT_PRODUCT'
n54 = _N.new('ShaderNodeMath'); n54.name = 'Math.019'; n54.location = (-352, -759)
n54.operation = 'MULTIPLY'
n55 = _N.new('ShaderNodeMix'); n55.name = 'Mix.013'; n55.location = (-5342, -188)
n55.data_type = 'RGBA'
n55.blend_type = 'DIFFERENCE'
n55.inputs[0].default_value = 1.0
n56 = _N.new('ShaderNodeInvert'); n56.name = 'Invert Color'; n56.location = (-4905, -194)
n57 = _N.new('ShaderNodeMath'); n57.name = 'Math.020'; n57.location = (-4583, -213)
n57.operation = 'POWER'
n57.inputs[1].default_value = 4.0
n58 = _N.new('ShaderNodeMath'); n58.name = 'Math.021'; n58.location = (-4583, -1397)
n58.operation = 'MAXIMUM'
n59 = _N.new('ShaderNodeMath'); n59.name = 'Math.022'; n59.location = (-4848, -1495)
n59.operation = 'MULTIPLY'
n59.inputs[1].default_value = -1.0
n60 = _N.new('ShaderNodeMath'); n60.name = 'Math.023'; n60.location = (-4366, -1403)
n60.operation = 'MULTIPLY'
n60.inputs[1].default_value = -1.0
n61 = _N.new('ShaderNodeMath'); n61.name = 'Math.024'; n61.location = (-4102, -1403)
n61.inputs[1].default_value = 1.0
n62 = _N.new('ShaderNodeMath'); n62.name = 'Math.025'; n62.location = (-3900, -1494)
n62.hide = True
n62.operation = 'SUBTRACT'
n62.use_clamp = True
n62.inputs[0].default_value = 1.0
n63 = _N.new('ShaderNodeMath'); n63.name = 'Math.026'; n63.location = (30, -40)
n63.operation = 'MULTIPLY'
n64 = _N.new('NodeFrame'); n64.name = 'Frame.001'; n64.location = (-3531, -1312)
n64.label = 'D1'
n64.width = 200
n65 = _N.new('NodeReroute'); n65.name = 'Reroute.006'; n65.location = (-3457, -1891)
n65.width = 10
n65.socket_idname = 'NodeSocketFloat'
n66 = _N.new('ShaderNodeMath'); n66.name = 'Math.027'; n66.location = (-3438, -1781)
n66.hide = True
n66.operation = 'SUBTRACT'
n66.use_clamp = True
n66.inputs[0].default_value = 1.0
n67 = _N.new('ShaderNodeMath'); n67.name = 'Math.028'; n67.location = (-3195, -1760)
n67.operation = 'MULTIPLY'
n68 = _N.new('ShaderNodeMath'); n68.name = 'Math.029'; n68.location = (-2827, -1736)
n69 = _N.new('NodeReroute'); n69.name = 'Reroute.007'; n69.location = (-3892, -1819)
n69.width = 10
n69.socket_idname = 'NodeSocketFloat'
n70 = _N.new('ShaderNodeMath'); n70.name = 'Math.030'; n70.location = (-3061, -1572)
n70.operation = 'MULTIPLY'
n71 = _N.new('ShaderNodeMath'); n71.name = 'Math.031'; n71.location = (-3281, -1578)
n71.hide = True
n71.operation = 'SUBTRACT'
n71.use_clamp = True
n71.inputs[0].default_value = 1.0
n72 = _N.new('NodeReroute'); n72.name = 'Reroute.008'; n72.location = (-3913, -1442)
n72.width = 10
n72.socket_idname = 'NodeSocketFloat'
n73 = _N.new('NodeReroute'); n73.name = 'Reroute.009'; n73.location = (-6041, -411)
n73.width = 10
n74 = _N.new('NodeReroute'); n74.name = 'Reroute.010'; n74.location = (-6051, -853)
n74.width = 10
n75 = _N.new('ShaderNodeMixShader'); n75.name = 'Mix Shader'; n75.location = (719, -372)
n76 = _N.new('ShaderNodeLightPath'); n76.name = 'Light Path'; n76.location = (356, 86)
n77 = _N.new('ShaderNodeEmission'); n77.name = 'Emission.001'; n77.location = (381, -571)
n78 = _N.new('ShaderNodeMixShader'); n78.name = 'Mix Shader.001'; n78.location = (988, -352)
n79 = _N.new('ShaderNodeBsdfTransparent'); n79.name = 'Transparent BSDF.001'; n79.location = (762, -548)
n16.parent = n17
n63.parent = n64
_L.new(n73.outputs[0], n3.inputs[6])
_L.new(n74.outputs[0], n3.inputs[7])
_L.new(n73.outputs[0], n4.inputs[0])
_L.new(n74.outputs[0], n5.inputs[0])
_L.new(n4.outputs[2], n6.inputs[1])
_L.new(n5.outputs[2], n6.inputs[0])
_L.new(n3.outputs[2], n8.inputs[6])
_L.new(n7.outputs[0], n8.inputs[7])
_L.new(n6.outputs[0], n9.inputs[0])
_L.new(n7.outputs[0], n9.inputs[1])
_L.new(n8.outputs[2], n10.inputs[0])
_L.new(n9.outputs[0], n11.inputs[0])
_L.new(n9.outputs[0], n11.inputs[1])
_L.new(n10.outputs[2], n12.inputs[0])
_L.new(n10.outputs[2], n12.inputs[1])
_L.new(n9.outputs[0], n13.inputs[0])
_L.new(n11.outputs[0], n14.inputs[2])
_L.new(n12.outputs[0], n14.inputs[3])
_L.new(n13.outputs[0], n14.inputs[0])
_L.new(n14.outputs[0], n15.inputs[0])
_L.new(n22.outputs[0], n18.inputs[7])
_L.new(n18.outputs[2], n20.inputs[6])
_L.new(n19.outputs[2], n20.inputs[7])
_L.new(n21.outputs[0], n19.inputs[6])
_L.new(n23.outputs[0], n19.inputs[7])
_L.new(n15.outputs[0], n24.inputs[0])
_L.new(n25.outputs[0], n26.inputs[0])
_L.new(n26.outputs[0], n27.inputs[0])
_L.new(n26.outputs[0], n27.inputs[1])
_L.new(n27.outputs[0], n28.inputs[3])
_L.new(n15.outputs[0], n29.inputs[0])
_L.new(n29.outputs[0], n28.inputs[0])
_L.new(n28.outputs[0], n21.inputs[1])
_L.new(n28.outputs[0], n18.inputs[6])
_L.new(n31.outputs[0], n32.inputs[0])
_L.new(n32.outputs[0], n33.inputs[0])
_L.new(n32.outputs[0], n33.inputs[1])
_L.new(n33.outputs[0], n34.inputs[3])
_L.new(n35.outputs[0], n34.inputs[0])
_L.new(n28.outputs[0], n30.inputs[0])
_L.new(n28.outputs[0], n35.inputs[0])
_L.new(n37.outputs[0], n38.inputs[0])
_L.new(n38.outputs[0], n39.inputs[0])
_L.new(n38.outputs[0], n39.inputs[1])
_L.new(n39.outputs[0], n40.inputs[3])
_L.new(n41.outputs[0], n40.inputs[0])
_L.new(n34.outputs[0], n36.inputs[0])
_L.new(n34.outputs[0], n41.inputs[0])
_L.new(n20.outputs[2], n42.inputs[6])
_L.new(n43.outputs[0], n42.inputs[7])
_L.new(n16.outputs[0], n43.inputs[0])
_L.new(n46.outputs[0], n44.inputs[7])
_L.new(n45.outputs[0], n46.inputs[0])
_L.new(n40.outputs[0], n44.inputs[6])
_L.new(n42.outputs[2], n47.inputs[6])
_L.new(n44.outputs[2], n47.inputs[7])
_L.new(n47.outputs[2], n48.inputs[6])
_L.new(n54.outputs[0], n48.inputs[7])
_L.new(n51.outputs[0], n50.inputs[1])
_L.new(n52.outputs[1], n53.inputs[0])
_L.new(n48.outputs[2], n49.inputs[0])
_L.new(n73.outputs[0], n55.inputs[6])
_L.new(n74.outputs[0], n55.inputs[7])
_L.new(n55.outputs[2], n56.inputs[1])
_L.new(n56.outputs[0], n57.inputs[0])
_L.new(n53.outputs[1], n58.inputs[0])
_L.new(n53.outputs[1], n59.inputs[0])
_L.new(n59.outputs[0], n58.inputs[1])
_L.new(n58.outputs[0], n60.inputs[0])
_L.new(n62.outputs[0], n63.inputs[0])
_L.new(n62.outputs[0], n63.inputs[1])
_L.new(n72.outputs[0], n62.inputs[1])
_L.new(n69.outputs[0], n66.inputs[1])
_L.new(n66.outputs[0], n67.inputs[0])
_L.new(n65.outputs[0], n67.inputs[1])
_L.new(n70.outputs[0], n68.inputs[0])
_L.new(n67.outputs[0], n68.inputs[1])
_L.new(n69.outputs[0], n70.inputs[1])
_L.new(n71.outputs[0], n70.inputs[0])
_L.new(n63.outputs[0], n71.inputs[1])
_L.new(n68.outputs[0], n54.inputs[1])
_L.new(n28.outputs[0], n16.inputs[0])
_L.new(n36.outputs[0], n37.inputs[0])
_L.new(n30.outputs[0], n31.inputs[0])
_L.new(n24.outputs[0], n25.inputs[0])
_L.new(n52.outputs[4], n53.inputs[1])
_L.new(n60.outputs[0], n61.inputs[0])
_L.new(n61.outputs[0], n72.inputs[0])
_L.new(n62.outputs[0], n65.inputs[0])
_L.new(n50.outputs[0], n75.inputs[2])
_L.new(n76.outputs[0], n75.inputs[0])
_L.new(n77.outputs[0], n75.inputs[1])
_L.new(n49.outputs[0], n50.inputs[0])
_L.new(n75.outputs[0], n78.inputs[1])
_L.new(n79.outputs[0], n78.inputs[2])
_L.new(n76.outputs[1], n78.inputs[0])
_L.new(n78.outputs[0], n1.inputs[0])
_L.new(n2.outputs[1], n73.inputs[0])
_L.new(n2.outputs[3], n74.inputs[0])
_L.new(n2.outputs[7], n45.inputs[0])
_L.new(n2.outputs[6], n22.inputs[0])
_L.new(n2.outputs[5], n23.inputs[0])
_L.new(n2.outputs[9], n54.inputs[0])
_L.new(n2.outputs[12], n77.inputs[0])
_L.new(n2.outputs[13], n77.inputs[1])
_L.new(n2.outputs[11], n69.inputs[0])
n1.is_active_output = True
ng_halo_time = bpy.data.node_groups.new('Halo Time', 'ShaderNodeTree')
_s = ng_halo_time.interface.new_socket(name='Value', in_out='OUTPUT', socket_type='NodeSocketFloat')
_s = ng_halo_time.interface.new_socket(name='Time Period', in_out='INPUT', socket_type='NodeSocketFloat')
_s.min_value = 0.0
_s.max_value = 1e+04
_s.description = 'In Seconds'
_s = ng_halo_time.interface.new_socket(name='Pos/Neg', in_out='INPUT', socket_type='NodeSocketBool')
_N = ng_halo_time.nodes; _L = ng_halo_time.links
n0 = _N.new('NodeGroupOutput'); n0.name = 'Group Output'; n0.location = (670, -14)
n1 = _N.new('NodeGroupInput'); n1.name = 'Group Input'; n1.location = (-314, 0)
n2 = _N.new('ShaderNodeValue'); n2.name = 'Value.001'; n2.location = (-114, 8)
n2.outputs[0].default_value = 0.0
n3 = _N.new('ShaderNodeMath'); n3.name = 'Math.019'; n3.location = (82, -1)
n3.operation = 'DIVIDE'
n4 = _N.new('ShaderNodeMix'); n4.name = 'Mix'; n4.location = (374, 42)
n5 = _N.new('ShaderNodeMath'); n5.name = 'Math'; n5.location = (254, -176)
n5.operation = 'MULTIPLY'
n5.inputs[1].default_value = -1.0
_L.new(n2.outputs[0], n3.inputs[0])
_L.new(n1.outputs[0], n3.inputs[1])
_L.new(n4.outputs[0], n0.inputs[0])
_L.new(n1.outputs[1], n4.inputs[0])
_L.new(n3.outputs[0], n5.inputs[0])
_L.new(n3.outputs[0], n4.inputs[3])
_L.new(n5.outputs[0], n4.inputs[2])
n0.is_active_output = True
ng_one_alpha_env = bpy.data.node_groups.new('one_alpha_env', 'ShaderNodeTree')
_s = ng_one_alpha_env.interface.new_socket(name='Shader', in_out='OUTPUT', socket_type='NodeSocketShader')
ng_one_alpha_env.interface.new_panel('Standard Parameters')
_s = ng_one_alpha_env.interface.new_socket(name='Lightmap Factor', in_out='INPUT', socket_type='NodeSocketFloat')
_s.min_value = 0.0
_s.max_value = 1.0
ng_one_alpha_env.interface.new_panel('Transparent')
_s = ng_one_alpha_env.interface.new_socket(name='Environment Map', in_out='INPUT', socket_type='NodeSocketColor')
_s = ng_one_alpha_env.interface.new_socket(name='Environment Map Alpha', in_out='INPUT', socket_type='NodeSocketFloat')
_s.default_value = 1.0
_s.min_value = 0.0
_s.max_value = 1.0
_s = ng_one_alpha_env.interface.new_socket(name='Environment Color', in_out='INPUT', socket_type='NodeSocketColor')
_s.default_value = (1.0, 1.0, 1.0, 1.0)
_s = ng_one_alpha_env.interface.new_socket(name='Specular Map', in_out='INPUT', socket_type='NodeSocketColor')
_s = ng_one_alpha_env.interface.new_socket(name='Specular Map Alpha', in_out='INPUT', socket_type='NodeSocketFloat')
_s.default_value = 1.0
_s.min_value = 0.0
_s.max_value = 1.0
_s = ng_one_alpha_env.interface.new_socket(name='Alpha Blend Map', in_out='INPUT', socket_type='NodeSocketColor')
_s = ng_one_alpha_env.interface.new_socket(name='Alpha Blend Map Alpha', in_out='INPUT', socket_type='NodeSocketFloat')
_s.default_value = 1.0
_s.min_value = 0.0
_s.max_value = 1.0
_s = ng_one_alpha_env.interface.new_socket(name='Alpha Blend Color', in_out='INPUT', socket_type='NodeSocketColor')
_s.default_value = (1.0, 1.0, 1.0, 1.0)
_s = ng_one_alpha_env.interface.new_socket(name='Alpha Blend Opacity', in_out='INPUT', socket_type='NodeSocketFloat')
_s.min_value = 0.0
_s.max_value = 1.0
_s = ng_one_alpha_env.interface.new_socket(name='Tint Color', in_out='INPUT', socket_type='NodeSocketColor')
_s.default_value = (1.0, 1.0, 1.0, 1.0)
_s = ng_one_alpha_env.interface.new_socket(name='Glancing Tint Color', in_out='INPUT', socket_type='NodeSocketColor')
_s.default_value = (1.0, 1.0, 1.0, 1.0)
_s = ng_one_alpha_env.interface.new_socket(name='Brightness', in_out='INPUT', socket_type='NodeSocketFloat')
_s.default_value = 1.0
_s.min_value = 0.0
_s.max_value = 1.0
_s = ng_one_alpha_env.interface.new_socket(name='Glancing Brightness', in_out='INPUT', socket_type='NodeSocketFloat')
_s.default_value = 1.0
_s.min_value = 0.0
_s.max_value = 1.0
_s = ng_one_alpha_env.interface.new_socket(name='Lightmap Translucent Map', in_out='INPUT', socket_type='NodeSocketColor')
_s.default_value = (1.0, 1.0, 1.0, 1.0)
_s.description = 'Used to approximate alpha blended shader effects - analogous to the alpha_blend_map in the shader two_alpha_env_illum. Shadows are colored. The RGB is multiplied by the lightmap translucent color and the alpha is multiplied by the lightmap translucent alpha; this is then fed into the lightmapper. Default bitmap has RGB = white and alpha = 255 (opaque with colored shadow).'
_s = ng_one_alpha_env.interface.new_socket(name='Lightmap Translucent Map Alpha', in_out='INPUT', socket_type='NodeSocketFloat')
_s.default_value = 1.0
_s.min_value = 0.0
_s.max_value = 1.0
_s = ng_one_alpha_env.interface.new_socket(name='Lightmap Translucent Color', in_out='INPUT', socket_type='NodeSocketColor')
_s.default_value = (1.0, 1.0, 1.0, 1.0)
_s.description = 'Used to approximate alpha blended shader effects - analogous to the alpha_blend_color in the shader two_alpha_env_illum. The color is multiplied by the RGB of the lightmap translucent map; this is then fed into the lightmapper. Default color is white.'
_s = ng_one_alpha_env.interface.new_socket(name='Lightmap Translucent Alpha', in_out='INPUT', socket_type='NodeSocketFloat')
_s.default_value = 1.0
_s.description = 'Used to approximate alpha blended shader effects - analogous to the alpha_blend_alpha in the shader two_alpha_env_illum. The value is multiplied by the lightmap translucent map alpha; this is then fed into the lightmapper. Default value is 1 (opaque).'
_N = ng_one_alpha_env.nodes; _L = ng_one_alpha_env.links
n0 = _N.new('NodeGroupOutput'); n0.name = 'Group Output'; n0.location = (1582, 0)
n1 = _N.new('NodeGroupInput'); n1.name = 'Group Input'; n1.location = (184, -281)
n1.width = 160
n2 = _N.new('ShaderNodeBsdfPrincipled'); n2.name = 'Principled BSDF'; n2.location = (1292, 48)
n2.inputs[14].default_value = (0.4706, 0.4706, 0.6, 1.0)
n3 = _N.new('ShaderNodeMix'); n3.name = 'Mix.001'; n3.location = (-133, -90)
n3.clamp_factor = False
n4 = _N.new('ShaderNodeVectorTransform'); n4.name = 'Vector Transform'; n4.location = (-1229, 38)
n4.convert_to = 'CAMERA'
n4.inputs[0].default_value = (0.0, 0.0, -1.0)
n5 = _N.new('ShaderNodeSeparateXYZ'); n5.name = 'Separate XYZ'; n5.location = (-1006, -14)
n6 = _N.new('ShaderNodeMapRange'); n6.name = 'Map Range'; n6.location = (-802, 10)
n6.clamp = False
n7 = _N.new('ShaderNodeValToRGB'); n7.name = 'Color Ramp'; n7.location = (-617, -34)
while len(n7.color_ramp.elements) > 1: n7.color_ramp.elements.remove(n7.color_ramp.elements[-1])
n7.color_ramp.elements[0].position = 0.0; n7.color_ramp.elements[0].color = (0.0, 0.0, 0.0, 1.0)
_e = n7.color_ramp.elements.new(1.0); _e.color = (1.0, 1.0, 1.0, 1.0)
n8 = _N.new('ShaderNodeInvert'); n8.name = 'Invert Color'; n8.location = (574, -95)
n9 = _N.new('NodeGroupInput'); n9.name = 'Group Input.001'; n9.location = (198, -17)
n10 = _N.new('ShaderNodeInvert'); n10.name = 'Invert Color.001'; n10.location = (394, -10)
n11 = _N.new('ShaderNodeMath'); n11.name = 'Math'; n11.location = (1037, -361)
n11.operation = 'MULTIPLY'
n12 = _N.new('ShaderNodeMath'); n12.name = 'Math.001'; n12.location = (847, -305)
n12.operation = 'MULTIPLY'
n13 = _N.new('NodeGroupInput'); n13.name = 'Group Input.002'; n13.location = (-566, -287)
n14 = _N.new('NodeGroupInput'); n14.name = 'Group Input.003'; n14.location = (780, 160)
n15 = _N.new('ShaderNodeInvert'); n15.name = 'Invert Color.002'; n15.location = (980, 140)
_L.new(n4.outputs[0], n5.inputs[0])
_L.new(n5.outputs[2], n6.inputs[0])
_L.new(n7.outputs[0], n3.inputs[0])
_L.new(n6.outputs[0], n7.inputs[0])
_L.new(n1.outputs[6], n2.inputs[0])
_L.new(n1.outputs[4], n2.inputs[13])
_L.new(n2.outputs[0], n0.inputs[0])
_L.new(n10.outputs[0], n8.inputs[0])
_L.new(n9.outputs[9], n10.inputs[1])
_L.new(n3.outputs[0], n11.inputs[1])
_L.new(n11.outputs[0], n2.inputs[4])
_L.new(n8.outputs[0], n12.inputs[0])
_L.new(n12.outputs[0], n11.inputs[0])
_L.new(n13.outputs[13], n3.inputs[2])
_L.new(n13.outputs[12], n3.inputs[3])
_L.new(n1.outputs[7], n8.inputs[1])
_L.new(n1.outputs[7], n12.inputs[1])
_L.new(n15.outputs[0], n2.inputs[2])
_L.new(n14.outputs[0], n15.inputs[1])
n0.is_active_output = True
ng_tex_bump_alpha_test = bpy.data.node_groups.new('tex_bump_alpha_test', 'ShaderNodeTree')
_s = ng_tex_bump_alpha_test.interface.new_socket(name='Shader', in_out='OUTPUT', socket_type='NodeSocketShader')
ng_tex_bump_alpha_test.interface.new_panel('Standard Parameters')
_s = ng_tex_bump_alpha_test.interface.new_socket(name='Lightmap Factor', in_out='INPUT', socket_type='NodeSocketFloat')
_s.min_value = 0.0
_s.max_value = 1.0
ng_tex_bump_alpha_test.interface.new_panel('Bump Mapping')
_s = ng_tex_bump_alpha_test.interface.new_socket(name='Bump Map', in_out='INPUT', socket_type='NodeSocketColor')
_s.default_value = (0.5, 0.5, 1.0, 1.0)
_s.description = 'alpha channel can be for alpha test - use this OR alpha of alpha_test_map'
_s = ng_tex_bump_alpha_test.interface.new_socket(name='Bump Map Alpha', in_out='INPUT', socket_type='NodeSocketFloat')
_s.default_value = 1.0
_s.min_value = 0.0
_s.max_value = 1.0
_s = ng_tex_bump_alpha_test.interface.new_socket(name='Bump Map Repeat', in_out='INPUT', socket_type='NodeSocketFloat')
_s.default_value = 1.0
_s = ng_tex_bump_alpha_test.interface.new_socket(name='Alpha Test Map', in_out='INPUT', socket_type='NodeSocketColor')
_s.default_value = (0.5, 0.5, 0.5, 1.0)
_s.description = 'alpha channel ONLY - use this OR alpha of bump_map'
_s = ng_tex_bump_alpha_test.interface.new_socket(name='Alpha Test Map Alpha', in_out='INPUT', socket_type='NodeSocketFloat')
_s.default_value = 1.0
_s.min_value = 0.0
_s.max_value = 1.0
_s = ng_tex_bump_alpha_test.interface.new_socket(name='Lightmap Alphatest Map', in_out='INPUT', socket_type='NodeSocketColor')
_s = ng_tex_bump_alpha_test.interface.new_socket(name='Lightmap Alphatest Map Alpha', in_out='INPUT', socket_type='NodeSocketFloat')
_s.default_value = 1.0
_s.min_value = 0.0
_s.max_value = 1.0
_s = ng_tex_bump_alpha_test.interface.new_socket(name='Lightmap Foliage Scale', in_out='INPUT', socket_type='NodeSocketFloat')
ng_tex_bump_alpha_test.interface.new_panel('Texture')
_s = ng_tex_bump_alpha_test.interface.new_socket(name='Base Map', in_out='INPUT', socket_type='NodeSocketColor')
_s.default_value = (0.5, 0.5, 0.5, 1.0)
_s.description = 'alpha controls specular'
_s = ng_tex_bump_alpha_test.interface.new_socket(name='Base Map Alpha', in_out='INPUT', socket_type='NodeSocketFloat')
_s.default_value = 1.0
_s.min_value = 0.0
_s.max_value = 1.0
_s = ng_tex_bump_alpha_test.interface.new_socket(name='Detail Map', in_out='INPUT', socket_type='NodeSocketColor')
_s.default_value = (0.5, 0.5, 0.5, 1.0)
_s = ng_tex_bump_alpha_test.interface.new_socket(name='Detail Map Alpha', in_out='INPUT', socket_type='NodeSocketFloat')
_s.default_value = 1.0
_s.min_value = 0.0
_s.max_value = 1.0
ng_tex_bump_alpha_test.interface.new_panel('Light Response')
_s = ng_tex_bump_alpha_test.interface.new_socket(name='Specular Color', in_out='INPUT', socket_type='NodeSocketColor')
_s.default_value = (1.0, 1.0, 1.0, 1.0)
_s = ng_tex_bump_alpha_test.interface.new_socket(name='Specular Glancing Color', in_out='INPUT', socket_type='NodeSocketColor')
_s.default_value = (0.4564, 0.4508, 0.5089, 1.0)
_N = ng_tex_bump_alpha_test.nodes; _L = ng_tex_bump_alpha_test.links
n0 = _N.new('NodeGroupOutput'); n0.name = 'Group Output'; n0.location = (4900, -200)
n1 = _N.new('NodeGroupInput'); n1.name = 'Group Input'; n1.location = (-3890, -377)
n1.width = 216
n2 = _N.new('NodeGroupOutput'); n2.name = 'Group Output.001'; n2.location = (-2996, -672)
n3 = _N.new('ShaderNodeMix'); n3.name = 'Mix'; n3.location = (-3507, -154)
n3.data_type = 'RGBA'
n3.blend_type = 'OVERLAY'
n4 = _N.new('ShaderNodeBsdfPrincipled'); n4.name = 'Principled BSDF'; n4.location = (-3258, -672)
n5 = _N.new('NodeGroupInput'); n5.name = 'Group Input.001'; n5.location = (-3800, -980)
n5.width = 216
n6 = _N.new('ShaderNodeBump'); n6.name = 'Bump.001'; n6.location = (-3500, -940)
n6.inputs[1].default_value = 1.0
n6.inputs[2].default_value = 1.0
n7 = _N.new('NodeGroupInput'); n7.name = 'Group Input.002'; n7.location = (-4200, -640)
n7.width = 216
n8 = _N.new('ShaderNodeClamp'); n8.name = 'Clamp'; n8.location = (-3560, -1160)
n9 = _N.new('ShaderNodeMath'); n9.name = 'Math'; n9.location = (-3720, -740)
n9.operation = 'MULTIPLY'
n10 = _N.new('ShaderNodeInvert'); n10.name = 'Invert Color'; n10.location = (-3460, -560)
_L.new(n1.outputs[11], n3.inputs[7])
_L.new(n4.outputs[0], n2.inputs[0])
_L.new(n3.outputs[2], n4.inputs[0])
_L.new(n1.outputs[9], n3.inputs[6])
_L.new(n1.outputs[10], n3.inputs[0])
_L.new(n1.outputs[13], n4.inputs[14])
_L.new(n6.outputs[0], n4.inputs[5])
_L.new(n5.outputs[3], n6.inputs[0])
_L.new(n5.outputs[1], n6.inputs[3])
_L.new(n10.outputs[0], n4.inputs[2])
_L.new(n1.outputs[10], n4.inputs[13])
_L.new(n7.outputs[2], n9.inputs[0])
_L.new(n7.outputs[5], n9.inputs[1])
_L.new(n9.outputs[0], n4.inputs[4])
_L.new(n1.outputs[0], n10.inputs[1])
n2.is_active_output = True
ng_tex_bump_illum_3_channel = bpy.data.node_groups.new('tex_bump_illum_3_channel', 'ShaderNodeTree')
_s = ng_tex_bump_illum_3_channel.interface.new_socket(name='Shader', in_out='OUTPUT', socket_type='NodeSocketShader')
ng_tex_bump_illum_3_channel.interface.new_panel('Standard Parameters')
_s = ng_tex_bump_illum_3_channel.interface.new_socket(name='Lightmap Factor', in_out='INPUT', socket_type='NodeSocketFloat')
ng_tex_bump_illum_3_channel.interface.new_panel('Bump Mapping')
_s = ng_tex_bump_illum_3_channel.interface.new_socket(name='Bump Map', in_out='INPUT', socket_type='NodeSocketColor')
_s.default_value = (0.5, 0.5, 1.0, 1.0)
_s = ng_tex_bump_illum_3_channel.interface.new_socket(name='Bump Map Alpha', in_out='INPUT', socket_type='NodeSocketFloat')
_s.default_value = 1.0
_s = ng_tex_bump_illum_3_channel.interface.new_socket(name='Bump Map Repeat', in_out='INPUT', socket_type='NodeSocketFloat')
_s.default_value = 1.0
ng_tex_bump_illum_3_channel.interface.new_panel('Texture')
_s = ng_tex_bump_illum_3_channel.interface.new_socket(name='Base Map', in_out='INPUT', socket_type='NodeSocketColor')
_s.default_value = (0.5, 0.5, 0.5, 1.0)
_s = ng_tex_bump_illum_3_channel.interface.new_socket(name='Base Map Alpha', in_out='INPUT', socket_type='NodeSocketFloat')
_s = ng_tex_bump_illum_3_channel.interface.new_socket(name='Detail Map', in_out='INPUT', socket_type='NodeSocketColor')
_s.default_value = (0.5, 0.5, 0.5, 1.0)
_s = ng_tex_bump_illum_3_channel.interface.new_socket(name='Detail Map Alpha', in_out='INPUT', socket_type='NodeSocketFloat')
ng_tex_bump_illum_3_channel.interface.new_panel('Self Illumination')
_s = ng_tex_bump_illum_3_channel.interface.new_socket(name='Self Illum Map', in_out='INPUT', socket_type='NodeSocketColor')
_s.default_value = (1.0, 1.0, 1.0, 1.0)
_s = ng_tex_bump_illum_3_channel.interface.new_socket(name='Self Illum Map Alpha', in_out='INPUT', socket_type='NodeSocketFloat')
_s.default_value = 1.0
_s = ng_tex_bump_illum_3_channel.interface.new_socket(name='Channel A Color', in_out='INPUT', socket_type='NodeSocketColor')
_s.default_value = (1.0, 1.0, 1.0, 1.0)
_s = ng_tex_bump_illum_3_channel.interface.new_socket(name='Channel B Color', in_out='INPUT', socket_type='NodeSocketColor')
_s.default_value = (1.0, 1.0, 1.0, 1.0)
_s = ng_tex_bump_illum_3_channel.interface.new_socket(name='Channel C Color', in_out='INPUT', socket_type='NodeSocketColor')
_s.default_value = (1.0, 1.0, 1.0, 1.0)
_s = ng_tex_bump_illum_3_channel.interface.new_socket(name='Channel A Brightness', in_out='INPUT', socket_type='NodeSocketFloat')
_s.default_value = 1.0
_s = ng_tex_bump_illum_3_channel.interface.new_socket(name='Channel B Brightness', in_out='INPUT', socket_type='NodeSocketFloat')
_s.default_value = 1.0
_s = ng_tex_bump_illum_3_channel.interface.new_socket(name='Channel C Brightness', in_out='INPUT', socket_type='NodeSocketFloat')
_s.default_value = 1.0
_s = ng_tex_bump_illum_3_channel.interface.new_socket(name='Emissive Power', in_out='INPUT', socket_type='NodeSocketFloat')
_s.default_value = 1.0
_s = ng_tex_bump_illum_3_channel.interface.new_socket(name='Emissive Color', in_out='INPUT', socket_type='NodeSocketColor')
_s.default_value = (1.0, 1.0, 1.0, 1.0)
ng_tex_bump_illum_3_channel.interface.new_panel('Light Response')
_s = ng_tex_bump_illum_3_channel.interface.new_socket(name='Specular Color', in_out='INPUT', socket_type='NodeSocketColor')
_s.default_value = (1.0, 1.0, 1.0, 1.0)
_s = ng_tex_bump_illum_3_channel.interface.new_socket(name='Specular Glancing Color', in_out='INPUT', socket_type='NodeSocketColor')
_s.default_value = (0.4564, 0.4508, 0.5089, 1.0)
_N = ng_tex_bump_illum_3_channel.nodes; _L = ng_tex_bump_illum_3_channel.links
n0 = _N.new('NodeGroupOutput'); n0.name = 'Group Output'; n0.location = (4900, -200)
n1 = _N.new('ShaderNodeMix'); n1.name = 'Mix'; n1.location = (-3750, 376)
n1.data_type = 'RGBA'
n1.blend_type = 'OVERLAY'
n2 = _N.new('ShaderNodeBump'); n2.name = 'Bump'; n2.location = (-3688, -303)
n2.inputs[1].default_value = 1.0
n2.inputs[2].default_value = 1.0
n3 = _N.new('NodeGroupInput'); n3.name = 'Group Input.001'; n3.location = (-3987, -282)
n3.width = 216
n4 = _N.new('NodeGroupInput'); n4.name = 'Group Input'; n4.location = (-4716, 13)
n4.width = 216
n5 = _N.new('ShaderNodeBsdfPrincipled'); n5.name = 'Principled BSDF'; n5.location = (-3459, -63)
n6 = _N.new('ShaderNodeLightPath'); n6.name = 'Light Path.001'; n6.location = (-3259, 228)
n7 = _N.new('NodeGroupInput'); n7.name = 'Group Input.002'; n7.location = (-5209, -699)
n7.width = 216
n8 = _N.new('ShaderNodeMix'); n8.name = 'Mix.002'; n8.location = (-3954, -785)
n8.data_type = 'RGBA'
n8.blend_type = 'MULTIPLY'
n8.clamp_factor = False
n8.inputs[0].default_value = 1.0
n9 = _N.new('ShaderNodeEmission'); n9.name = 'Emission.003'; n9.location = (-3528, -843)
n9.width = 169
n10 = _N.new('ShaderNodeEmission'); n10.name = 'Emission.001'; n10.location = (-3532, -696)
n10.width = 169
n11 = _N.new('ShaderNodeMixShader'); n11.name = 'Mix Shader.004'; n11.location = (-2721, -467)
n12 = _N.new('NodeGroupOutput'); n12.name = 'Group Output.001'; n12.location = (-2491, -465)
n13 = _N.new('ShaderNodeSeparateColor'); n13.name = 'Separate Color'; n13.location = (-4889, -1104)
n14 = _N.new('ShaderNodeMix'); n14.name = 'Mix.003'; n14.location = (-3937, -1030)
n14.data_type = 'RGBA'
n14.blend_type = 'MULTIPLY'
n14.clamp_factor = False
n14.inputs[0].default_value = 1.0
n15 = _N.new('ShaderNodeMix'); n15.name = 'Mix.004'; n15.location = (-3933, -1265)
n15.data_type = 'RGBA'
n15.blend_type = 'MULTIPLY'
n15.clamp_factor = False
n15.inputs[0].default_value = 1.0
n16 = _N.new('ShaderNodeEmission'); n16.name = 'Emission.004'; n16.location = (-3498, -1086)
n16.width = 169
n17 = _N.new('ShaderNodeAddShader'); n17.name = 'Add Shader'; n17.location = (-3166, -1022)
n18 = _N.new('ShaderNodeAddShader'); n18.name = 'Add Shader.001'; n18.location = (-2655, -864)
n19 = _N.new('ShaderNodeAddShader'); n19.name = 'Add Shader.002'; n19.location = (-2924, -1021)
n20 = _N.new('ShaderNodeEmission'); n20.name = 'Emission.005'; n20.location = (-3554, -1297)
n20.width = 169
n21 = _N.new('ShaderNodeMath'); n21.name = 'Math'; n21.location = (-4296, -783)
n21.operation = 'MULTIPLY'
n21.inputs[1].default_value = 1.0
n22 = _N.new('ShaderNodeMath'); n22.name = 'Math.001'; n22.location = (-4223, -1018)
n22.operation = 'MULTIPLY'
n22.inputs[1].default_value = 1.0
n23 = _N.new('ShaderNodeMath'); n23.name = 'Math.002'; n23.location = (-4194, -1258)
n23.operation = 'MULTIPLY'
n23.inputs[1].default_value = 1.0
n24 = _N.new('ShaderNodeAddShader'); n24.name = 'Add Shader.003'; n24.location = (-2746, -643)
n25 = _N.new('ShaderNodeInvert'); n25.name = 'Invert Color'; n25.location = (-3880, -60)
_L.new(n4.outputs[6], n1.inputs[7])
_L.new(n1.outputs[2], n5.inputs[0])
_L.new(n2.outputs[0], n5.inputs[5])
_L.new(n4.outputs[4], n1.inputs[6])
_L.new(n4.outputs[5], n1.inputs[0])
_L.new(n6.outputs[0], n11.inputs[0])
_L.new(n7.outputs[17], n10.inputs[0])
_L.new(n7.outputs[16], n10.inputs[1])
_L.new(n10.outputs[0], n11.inputs[1])
_L.new(n4.outputs[18], n5.inputs[14])
_L.new(n3.outputs[3], n2.inputs[0])
_L.new(n3.outputs[1], n2.inputs[3])
_L.new(n7.outputs[8], n13.inputs[0])
_L.new(n13.outputs[2], n15.inputs[7])
_L.new(n7.outputs[12], n15.inputs[6])
_L.new(n13.outputs[1], n14.inputs[7])
_L.new(n7.outputs[11], n14.inputs[6])
_L.new(n8.outputs[2], n9.inputs[0])
_L.new(n21.outputs[0], n9.inputs[1])
_L.new(n14.outputs[2], n16.inputs[0])
_L.new(n13.outputs[0], n8.inputs[7])
_L.new(n7.outputs[10], n8.inputs[6])
_L.new(n16.outputs[0], n17.inputs[1])
_L.new(n9.outputs[0], n17.inputs[0])
_L.new(n18.outputs[0], n11.inputs[2])
_L.new(n5.outputs[0], n18.inputs[0])
_L.new(n19.outputs[0], n18.inputs[1])
_L.new(n17.outputs[0], n19.inputs[0])
_L.new(n15.outputs[2], n20.inputs[0])
_L.new(n20.outputs[0], n19.inputs[1])
_L.new(n7.outputs[13], n21.inputs[0])
_L.new(n7.outputs[14], n22.inputs[0])
_L.new(n22.outputs[0], n16.inputs[1])
_L.new(n7.outputs[15], n23.inputs[0])
_L.new(n23.outputs[0], n20.inputs[1])
_L.new(n10.outputs[0], n24.inputs[0])
_L.new(n18.outputs[0], n24.inputs[1])
_L.new(n11.outputs[0], n12.inputs[0])
_L.new(n25.outputs[0], n5.inputs[2])
_L.new(n4.outputs[5], n5.inputs[13])
_L.new(n4.outputs[0], n25.inputs[1])
n12.is_active_output = True
ng_tex_bump_plasma_one_channel_illum = bpy.data.node_groups.new('tex_bump_plasma_one_channel_illum', 'ShaderNodeTree')
_s = ng_tex_bump_plasma_one_channel_illum.interface.new_socket(name='Shader', in_out='OUTPUT', socket_type='NodeSocketShader')
ng_tex_bump_plasma_one_channel_illum.interface.new_panel('Standard Parameters')
_s = ng_tex_bump_plasma_one_channel_illum.interface.new_socket(name='Lightmap Factor', in_out='INPUT', socket_type='NodeSocketFloat')
ng_tex_bump_plasma_one_channel_illum.interface.new_panel('Bump Mapping')
_s = ng_tex_bump_plasma_one_channel_illum.interface.new_socket(name='Bump Map', in_out='INPUT', socket_type='NodeSocketColor')
_s.default_value = (0.5, 0.5, 1.0, 1.0)
_s = ng_tex_bump_plasma_one_channel_illum.interface.new_socket(name='Bump Map Alpha', in_out='INPUT', socket_type='NodeSocketFloat')
_s.default_value = 1.0
_s = ng_tex_bump_plasma_one_channel_illum.interface.new_socket(name='Bump Map Repeat', in_out='INPUT', socket_type='NodeSocketFloat')
_s.default_value = 1.0
ng_tex_bump_plasma_one_channel_illum.interface.new_panel('Texture')
_s = ng_tex_bump_plasma_one_channel_illum.interface.new_socket(name='Base Map Alpha', in_out='INPUT', socket_type='NodeSocketFloat')
_s = ng_tex_bump_plasma_one_channel_illum.interface.new_socket(name='Base Map', in_out='INPUT', socket_type='NodeSocketColor')
_s.default_value = (0.5, 0.5, 0.5, 1.0)
_s = ng_tex_bump_plasma_one_channel_illum.interface.new_socket(name='Detail Map', in_out='INPUT', socket_type='NodeSocketColor')
_s.default_value = (0.5, 0.5, 0.5, 1.0)
_s = ng_tex_bump_plasma_one_channel_illum.interface.new_socket(name='Detail Map Alpha', in_out='INPUT', socket_type='NodeSocketFloat')
ng_tex_bump_plasma_one_channel_illum.interface.new_panel('Self Illumination')
_s = ng_tex_bump_plasma_one_channel_illum.interface.new_socket(name='Multichannel Map', in_out='INPUT', socket_type='NodeSocketColor')
_s.default_value = (1.0, 1.0, 1.0, 1.0)
_s.description = 'Bitmap for controlling self-illumination effects: red channel is a mask for the channel_a_color (plasma effect), green channel is a mask for the channel_b_color, blue channel is a mask for the channel_c_color, alpha channel is the bitmap that is compared with the time value to create the plasma effect.'
_s = ng_tex_bump_plasma_one_channel_illum.interface.new_socket(name='Multichannel Map Alpha', in_out='INPUT', socket_type='NodeSocketFloat')
_s.default_value = 1.0
_s = ng_tex_bump_plasma_one_channel_illum.interface.new_socket(name='Channel A Color', in_out='INPUT', socket_type='NodeSocketColor')
_s.default_value = (1.0, 1.0, 1.0, 1.0)
_s.description = 'color for plasma effect, masked by multichannel_map red channel'
_s = ng_tex_bump_plasma_one_channel_illum.interface.new_socket(name='Channel B Color', in_out='INPUT', socket_type='NodeSocketColor')
_s.default_value = (1.0, 1.0, 1.0, 1.0)
_s.description = 'color masked by multichannel_map green channel'
_s = ng_tex_bump_plasma_one_channel_illum.interface.new_socket(name='Channel C Color', in_out='INPUT', socket_type='NodeSocketColor')
_s.default_value = (1.0, 1.0, 1.0, 1.0)
_s.description = 'color masked by multichannel_map blue channel'
_s = ng_tex_bump_plasma_one_channel_illum.interface.new_socket(name='Time', in_out='INPUT', socket_type='NodeSocketFloat')
_s.subtype = 'TIME'
_s.description = 'value that is compared with the multichannel_map alpha channel to create plasma effect'
_s = ng_tex_bump_plasma_one_channel_illum.interface.new_socket(name='Emissive Power', in_out='INPUT', socket_type='NodeSocketFloat')
_s.default_value = 1.0
_s = ng_tex_bump_plasma_one_channel_illum.interface.new_socket(name='Emissive Color', in_out='INPUT', socket_type='NodeSocketColor')
_s.default_value = (1.0, 1.0, 1.0, 1.0)
ng_tex_bump_plasma_one_channel_illum.interface.new_panel('Light Response')
_s = ng_tex_bump_plasma_one_channel_illum.interface.new_socket(name='Specular Color', in_out='INPUT', socket_type='NodeSocketColor')
_s.default_value = (1.0, 1.0, 1.0, 1.0)
_s = ng_tex_bump_plasma_one_channel_illum.interface.new_socket(name='Specular Glancing Color', in_out='INPUT', socket_type='NodeSocketColor')
_s.default_value = (0.4564, 0.4508, 0.5089, 1.0)
_N = ng_tex_bump_plasma_one_channel_illum.nodes; _L = ng_tex_bump_plasma_one_channel_illum.links
n0 = _N.new('NodeGroupOutput'); n0.name = 'Group Output'; n0.location = (4900, -200)
n1 = _N.new('ShaderNodeMix'); n1.name = 'Mix'; n1.location = (-3750, 376)
n1.data_type = 'RGBA'
n1.blend_type = 'OVERLAY'
n2 = _N.new('ShaderNodeBump'); n2.name = 'Bump'; n2.location = (-3688, -303)
n2.inputs[1].default_value = 1.0
n2.inputs[2].default_value = 1.0
n3 = _N.new('NodeGroupInput'); n3.name = 'Group Input.001'; n3.location = (-3987, -282)
n3.width = 216
n4 = _N.new('NodeGroupInput'); n4.name = 'Group Input'; n4.location = (-4716, 13)
n4.width = 216
n5 = _N.new('ShaderNodeBsdfPrincipled'); n5.name = 'Principled BSDF'; n5.location = (-3459, -63)
n6 = _N.new('ShaderNodeLightPath'); n6.name = 'Light Path.001'; n6.location = (-3259, 228)
n7 = _N.new('NodeGroupInput'); n7.name = 'Group Input.002'; n7.location = (-5209, -699)
n7.width = 216
n8 = _N.new('ShaderNodeMix'); n8.name = 'Mix.002'; n8.location = (-3954, -785)
n8.data_type = 'RGBA'
n8.blend_type = 'MULTIPLY'
n8.clamp_factor = False
n8.inputs[0].default_value = 1.0
n9 = _N.new('ShaderNodeEmission'); n9.name = 'Emission.003'; n9.location = (-3528, -843)
n9.width = 169
n10 = _N.new('ShaderNodeEmission'); n10.name = 'Emission.001'; n10.location = (-3532, -696)
n10.width = 169
n11 = _N.new('ShaderNodeMixShader'); n11.name = 'Mix Shader.004'; n11.location = (-2721, -467)
n12 = _N.new('NodeGroupOutput'); n12.name = 'Group Output.001'; n12.location = (-2491, -465)
n13 = _N.new('ShaderNodeSeparateColor'); n13.name = 'Separate Color'; n13.location = (-4889, -1104)
n14 = _N.new('ShaderNodeMix'); n14.name = 'Mix.003'; n14.location = (-3937, -1030)
n14.data_type = 'RGBA'
n14.blend_type = 'MULTIPLY'
n14.clamp_factor = False
n14.inputs[0].default_value = 1.0
n15 = _N.new('ShaderNodeMix'); n15.name = 'Mix.004'; n15.location = (-3933, -1265)
n15.data_type = 'RGBA'
n15.blend_type = 'MULTIPLY'
n15.clamp_factor = False
n15.inputs[0].default_value = 1.0
n16 = _N.new('ShaderNodeEmission'); n16.name = 'Emission.004'; n16.location = (-3498, -1086)
n16.width = 169
n17 = _N.new('ShaderNodeAddShader'); n17.name = 'Add Shader'; n17.location = (-3166, -1022)
n18 = _N.new('ShaderNodeAddShader'); n18.name = 'Add Shader.001'; n18.location = (-2655, -864)
n19 = _N.new('ShaderNodeAddShader'); n19.name = 'Add Shader.002'; n19.location = (-2924, -1021)
n20 = _N.new('ShaderNodeEmission'); n20.name = 'Emission.005'; n20.location = (-3554, -1297)
n20.width = 169
n21 = _N.new('ShaderNodeMath'); n21.name = 'Math'; n21.location = (-4296, -783)
n21.operation = 'MULTIPLY'
n21.inputs[1].default_value = 1.0
n22 = _N.new('ShaderNodeMath'); n22.name = 'Math.001'; n22.location = (-4223, -1018)
n22.operation = 'MULTIPLY'
n22.inputs[1].default_value = 1.0
n23 = _N.new('ShaderNodeMath'); n23.name = 'Math.002'; n23.location = (-4194, -1258)
n23.operation = 'MULTIPLY'
n23.inputs[1].default_value = 1.0
n24 = _N.new('ShaderNodeAddShader'); n24.name = 'Add Shader.003'; n24.location = (-2746, -643)
n25 = _N.new('ShaderNodeInvert'); n25.name = 'Invert Color'; n25.location = (-3940, -20)
_L.new(n4.outputs[6], n1.inputs[7])
_L.new(n1.outputs[2], n5.inputs[0])
_L.new(n2.outputs[0], n5.inputs[5])
_L.new(n4.outputs[5], n1.inputs[6])
_L.new(n4.outputs[4], n1.inputs[0])
_L.new(n6.outputs[0], n11.inputs[0])
_L.new(n7.outputs[15], n10.inputs[0])
_L.new(n7.outputs[14], n10.inputs[1])
_L.new(n10.outputs[0], n11.inputs[1])
_L.new(n4.outputs[16], n5.inputs[14])
_L.new(n3.outputs[3], n2.inputs[0])
_L.new(n3.outputs[1], n2.inputs[3])
_L.new(n7.outputs[8], n13.inputs[0])
_L.new(n13.outputs[2], n15.inputs[7])
_L.new(n7.outputs[12], n15.inputs[6])
_L.new(n13.outputs[1], n14.inputs[7])
_L.new(n7.outputs[11], n14.inputs[6])
_L.new(n8.outputs[2], n9.inputs[0])
_L.new(n21.outputs[0], n9.inputs[1])
_L.new(n14.outputs[2], n16.inputs[0])
_L.new(n13.outputs[0], n8.inputs[7])
_L.new(n7.outputs[10], n8.inputs[6])
_L.new(n16.outputs[0], n17.inputs[1])
_L.new(n9.outputs[0], n17.inputs[0])
_L.new(n18.outputs[0], n11.inputs[2])
_L.new(n5.outputs[0], n18.inputs[0])
_L.new(n19.outputs[0], n18.inputs[1])
_L.new(n17.outputs[0], n19.inputs[0])
_L.new(n15.outputs[2], n20.inputs[0])
_L.new(n20.outputs[0], n19.inputs[1])
_L.new(n22.outputs[0], n16.inputs[1])
_L.new(n23.outputs[0], n20.inputs[1])
_L.new(n10.outputs[0], n24.inputs[0])
_L.new(n18.outputs[0], n24.inputs[1])
_L.new(n11.outputs[0], n12.inputs[0])
_L.new(n25.outputs[0], n5.inputs[2])
_L.new(n4.outputs[4], n5.inputs[13])
_L.new(n4.outputs[0], n25.inputs[1])
n12.is_active_output = True
ng_tex_bump_env_combined = bpy.data.node_groups.new('tex_bump_env_combined', 'ShaderNodeTree')
_s = ng_tex_bump_env_combined.interface.new_socket(name='Shader', in_out='OUTPUT', socket_type='NodeSocketShader')
ng_tex_bump_env_combined.interface.new_panel('Standard Parameters')
_s = ng_tex_bump_env_combined.interface.new_socket(name='Lightmap Factor', in_out='INPUT', socket_type='NodeSocketFloat')
_s.min_value = 0.0
_s.max_value = 1.0
ng_tex_bump_env_combined.interface.new_panel('Bump Mapping')
_s = ng_tex_bump_env_combined.interface.new_socket(name='Bump Map', in_out='INPUT', socket_type='NodeSocketColor')
_s.default_value = (0.5, 0.5, 1.0, 1.0)
_s = ng_tex_bump_env_combined.interface.new_socket(name='Bump Map Alpha', in_out='INPUT', socket_type='NodeSocketFloat')
_s.default_value = 1.0
_s.min_value = 0.0
_s.max_value = 1.0
_s = ng_tex_bump_env_combined.interface.new_socket(name='Bump Map Repeat', in_out='INPUT', socket_type='NodeSocketFloat')
_s.default_value = 1.0
_s = ng_tex_bump_env_combined.interface.new_socket(name='Active Camo Bump Map', in_out='INPUT', socket_type='NodeSocketColor')
_s = ng_tex_bump_env_combined.interface.new_socket(name='Active Camo Bump Map Alpha', in_out='INPUT', socket_type='NodeSocketFloat')
_s.default_value = 1.0
_s.min_value = 0.0
_s.max_value = 1.0
ng_tex_bump_env_combined.interface.new_panel('Texture')
_s = ng_tex_bump_env_combined.interface.new_socket(name='Base Map', in_out='INPUT', socket_type='NodeSocketColor')
_s.default_value = (0.5, 0.5, 0.5, 1.0)
_s = ng_tex_bump_env_combined.interface.new_socket(name='Base Map Alpha', in_out='INPUT', socket_type='NodeSocketFloat')
_s.default_value = 1.0
_s.min_value = 0.0
_s.max_value = 1.0
_s = ng_tex_bump_env_combined.interface.new_socket(name='Detail Map', in_out='INPUT', socket_type='NodeSocketColor')
_s.default_value = (0.5, 0.5, 0.5, 1.0)
_s = ng_tex_bump_env_combined.interface.new_socket(name='Detail Map Alpha', in_out='INPUT', socket_type='NodeSocketFloat')
_s.default_value = 1.0
_s.min_value = 0.0
_s.max_value = 1.0
ng_tex_bump_env_combined.interface.new_panel('Environment Mapping')
_s = ng_tex_bump_env_combined.interface.new_socket(name='Environment Map', in_out='INPUT', socket_type='NodeSocketColor')
_s = ng_tex_bump_env_combined.interface.new_socket(name='Environment Map Alpha', in_out='INPUT', socket_type='NodeSocketFloat')
_s = ng_tex_bump_env_combined.interface.new_socket(name='Env Tint Color', in_out='INPUT', socket_type='NodeSocketColor')
_s.default_value = (1.0, 1.0, 1.0, 1.0)
_s = ng_tex_bump_env_combined.interface.new_socket(name='Env Glancing Tint Color', in_out='INPUT', socket_type='NodeSocketColor')
_s.default_value = (0.2582, 0.2582, 0.2582, 1.0)
_s = ng_tex_bump_env_combined.interface.new_socket(name='Env Brightness', in_out='INPUT', socket_type='NodeSocketFloat')
_s.default_value = 1.0
_s = ng_tex_bump_env_combined.interface.new_socket(name='Env Glancing Brightness', in_out='INPUT', socket_type='NodeSocketFloat')
_s.default_value = 1.0
ng_tex_bump_env_combined.interface.new_panel('Light Response')
_s = ng_tex_bump_env_combined.interface.new_socket(name='Specular Color', in_out='INPUT', socket_type='NodeSocketColor')
_s.default_value = (1.0, 1.0, 1.0, 1.0)
_s = ng_tex_bump_env_combined.interface.new_socket(name='Specular Glancing Color', in_out='INPUT', socket_type='NodeSocketColor')
_s.default_value = (0.4564, 0.4508, 0.5089, 1.0)
_N = ng_tex_bump_env_combined.nodes; _L = ng_tex_bump_env_combined.links
n0 = _N.new('NodeGroupOutput'); n0.name = 'Group Output'; n0.location = (4900, -200)
n1 = _N.new('NodeGroupInput'); n1.name = 'Group Input'; n1.location = (-3890, -377)
n1.width = 216
n2 = _N.new('NodeGroupOutput'); n2.name = 'Group Output.001'; n2.location = (-2996, -672)
n3 = _N.new('ShaderNodeMix'); n3.name = 'Mix'; n3.location = (-3507, -154)
n3.data_type = 'RGBA'
n3.blend_type = 'OVERLAY'
n4 = _N.new('ShaderNodeBsdfPrincipled'); n4.name = 'Principled BSDF'; n4.location = (-3258, -672)
n5 = _N.new('NodeGroupInput'); n5.name = 'Group Input.001'; n5.location = (-3806, -813)
n5.width = 216
n6 = _N.new('ShaderNodeBump'); n6.name = 'Bump.001'; n6.location = (-3520, -780)
n6.inputs[1].default_value = 1.0
n6.inputs[2].default_value = 1.0
n7 = _N.new('ShaderNodeInvert'); n7.name = 'Invert Color'; n7.location = (-3500, -500)
_L.new(n1.outputs[8], n3.inputs[7])
_L.new(n4.outputs[0], n2.inputs[0])
_L.new(n3.outputs[2], n4.inputs[0])
_L.new(n1.outputs[6], n3.inputs[6])
_L.new(n1.outputs[7], n3.inputs[0])
_L.new(n1.outputs[16], n4.inputs[14])
_L.new(n6.outputs[0], n4.inputs[5])
_L.new(n5.outputs[3], n6.inputs[0])
_L.new(n5.outputs[1], n6.inputs[3])
_L.new(n7.outputs[0], n4.inputs[2])
_L.new(n1.outputs[7], n4.inputs[13])
_L.new(n1.outputs[0], n7.inputs[1])
n2.is_active_output = True
ng_prt_simple = bpy.data.node_groups.new('prt_simple', 'ShaderNodeTree')
_s = ng_prt_simple.interface.new_socket(name='Shader', in_out='OUTPUT', socket_type='NodeSocketShader')
ng_prt_simple.interface.new_panel('Standard Parameters')
_s = ng_prt_simple.interface.new_socket(name='Lightmap Factor', in_out='INPUT', socket_type='NodeSocketFloat')
_s.min_value = 0.0
_s.max_value = 1.0
ng_prt_simple.interface.new_panel('Bump Mapping')
_s = ng_prt_simple.interface.new_socket(name='Bump Map', in_out='INPUT', socket_type='NodeSocketColor')
_s.default_value = (0.5, 0.5, 1.0, 1.0)
_s = ng_prt_simple.interface.new_socket(name='Bump Map Alpha', in_out='INPUT', socket_type='NodeSocketFloat')
_s.default_value = 1.0
_s.min_value = 0.0
_s.max_value = 1.0
_s = ng_prt_simple.interface.new_socket(name='Bump Map Repeat', in_out='INPUT', socket_type='NodeSocketFloat')
_s.default_value = 1.0
ng_prt_simple.interface.new_panel('Texture Mapping')
_s = ng_prt_simple.interface.new_socket(name='Base Map', in_out='INPUT', socket_type='NodeSocketColor')
_s.default_value = (0.5, 0.5, 0.5, 1.0)
_s = ng_prt_simple.interface.new_socket(name='Base Map Alpha', in_out='INPUT', socket_type='NodeSocketFloat')
_s.default_value = 1.0
_s.min_value = 0.0
_s.max_value = 1.0
_s = ng_prt_simple.interface.new_socket(name='Detail Map', in_out='INPUT', socket_type='NodeSocketColor')
_s.default_value = (0.5, 0.5, 0.5, 1.0)
_s = ng_prt_simple.interface.new_socket(name='Detail Map Alpha', in_out='INPUT', socket_type='NodeSocketFloat')
_s.default_value = 1.0
_s.min_value = 0.0
_s.max_value = 1.0
ng_prt_simple.interface.new_panel('Light Response')
_s = ng_prt_simple.interface.new_socket(name='Specular Cube Map', in_out='INPUT', socket_type='NodeSocketColor')
_s = ng_prt_simple.interface.new_socket(name='Specular Cube Map Alpha', in_out='INPUT', socket_type='NodeSocketFloat')
ng_prt_simple.interface.new_panel('PRT Control')
_s = ng_prt_simple.interface.new_socket(name='PRT Diffuse Scale', in_out='INPUT', socket_type='NodeSocketFloat')
_s.default_value = 1.0
_s = ng_prt_simple.interface.new_socket(name='Specular Tint', in_out='INPUT', socket_type='NodeSocketColor')
_s.default_value = (1.0, 1.0, 1.0, 1.0)
_N = ng_prt_simple.nodes; _L = ng_prt_simple.links
n0 = _N.new('NodeGroupOutput'); n0.name = 'Group Output'; n0.location = (4900, -200)
n1 = _N.new('NodeGroupInput'); n1.name = 'Group Input'; n1.location = (-4440, -400)
n1.width = 216
n2 = _N.new('NodeGroupOutput'); n2.name = 'Group Output.001'; n2.location = (-2996, -672)
n3 = _N.new('ShaderNodeMix'); n3.name = 'Mix'; n3.location = (-3360, -120)
n3.data_type = 'RGBA'
n3.blend_type = 'OVERLAY'
n4 = _N.new('ShaderNodeBsdfPrincipled'); n4.name = 'Principled BSDF'; n4.location = (-3258, -672)
n5 = _N.new('NodeGroupInput'); n5.name = 'Group Input.001'; n5.location = (-4220, -900)
n5.width = 216
n6 = _N.new('ShaderNodeBump'); n6.name = 'Bump.001'; n6.location = (-3620, -960)
n6.inputs[1].default_value = 1.0
n6.inputs[2].default_value = 1.0
n7 = _N.new('ShaderNodeInvert'); n7.name = 'Invert Color'; n7.location = (-3560, -620)
_L.new(n1.outputs[6], n3.inputs[7])
_L.new(n4.outputs[0], n2.inputs[0])
_L.new(n3.outputs[2], n4.inputs[0])
_L.new(n1.outputs[4], n3.inputs[6])
_L.new(n1.outputs[5], n3.inputs[0])
_L.new(n1.outputs[8], n4.inputs[14])
_L.new(n6.outputs[0], n4.inputs[5])
_L.new(n5.outputs[3], n6.inputs[0])
_L.new(n5.outputs[1], n6.inputs[3])
_L.new(n1.outputs[5], n4.inputs[13])
_L.new(n7.outputs[0], n4.inputs[2])
_L.new(n1.outputs[0], n7.inputs[1])
n2.is_active_output = True
ng_prt_lightmap = bpy.data.node_groups.new('prt_lightmap', 'ShaderNodeTree')
_s = ng_prt_lightmap.interface.new_socket(name='Shader', in_out='OUTPUT', socket_type='NodeSocketShader')
ng_prt_lightmap.interface.new_panel('Standard Parameters')
_s = ng_prt_lightmap.interface.new_socket(name='Lightmap Factor', in_out='INPUT', socket_type='NodeSocketFloat')
_s.min_value = 0.0
_s.max_value = 1.0
ng_prt_lightmap.interface.new_panel('Bump Mapping')
_s = ng_prt_lightmap.interface.new_socket(name='Bump Map', in_out='INPUT', socket_type='NodeSocketColor')
_s.default_value = (0.5, 0.5, 1.0, 1.0)
_s = ng_prt_lightmap.interface.new_socket(name='Bump Map Alpha', in_out='INPUT', socket_type='NodeSocketFloat')
_s.default_value = 1.0
_s.min_value = 0.0
_s.max_value = 1.0
_s = ng_prt_lightmap.interface.new_socket(name='Bump Map Repeat', in_out='INPUT', socket_type='NodeSocketFloat')
_s.default_value = 1.0
ng_prt_lightmap.interface.new_panel('Texture Mapping')
_s = ng_prt_lightmap.interface.new_socket(name='Base Map', in_out='INPUT', socket_type='NodeSocketColor')
_s.default_value = (0.5, 0.5, 0.5, 1.0)
_s = ng_prt_lightmap.interface.new_socket(name='Base Map Alpha', in_out='INPUT', socket_type='NodeSocketFloat')
_s.default_value = 1.0
_s.min_value = 0.0
_s.max_value = 1.0
_s = ng_prt_lightmap.interface.new_socket(name='Detail Map', in_out='INPUT', socket_type='NodeSocketColor')
_s.default_value = (0.5, 0.5, 0.5, 1.0)
_s = ng_prt_lightmap.interface.new_socket(name='Detail Map Alpha', in_out='INPUT', socket_type='NodeSocketFloat')
_s.default_value = 1.0
_s.min_value = 0.0
_s.max_value = 1.0
ng_prt_lightmap.interface.new_panel('Light Response')
_s = ng_prt_lightmap.interface.new_socket(name='Specular Cube Map', in_out='INPUT', socket_type='NodeSocketColor')
_s = ng_prt_lightmap.interface.new_socket(name='Specular Cube Map Alpha', in_out='INPUT', socket_type='NodeSocketFloat')
ng_prt_lightmap.interface.new_panel('PRT Control')
_s = ng_prt_lightmap.interface.new_socket(name='PRT Diffuse Scale', in_out='INPUT', socket_type='NodeSocketFloat')
_s.default_value = 1.0
_s = ng_prt_lightmap.interface.new_socket(name='Specular Tint', in_out='INPUT', socket_type='NodeSocketColor')
_s.default_value = (1.0, 1.0, 1.0, 1.0)
_N = ng_prt_lightmap.nodes; _L = ng_prt_lightmap.links
n0 = _N.new('NodeGroupOutput'); n0.name = 'Group Output'; n0.location = (4900, -200)
n1 = _N.new('NodeGroupInput'); n1.name = 'Group Input'; n1.location = (-4360, -380)
n1.label = 'Diffuse Rendering'
n1.width = 136
n2 = _N.new('NodeGroupOutput'); n2.name = 'Group Output.001'; n2.location = (-2996, -672)
n3 = _N.new('ShaderNodeMix'); n3.name = 'Mix'; n3.location = (-3740, -220)
n3.data_type = 'RGBA'
n3.blend_type = 'OVERLAY'
n4 = _N.new('ShaderNodeBsdfPrincipled'); n4.name = 'Principled BSDF'; n4.location = (-3258, -672)
n5 = _N.new('NodeGroupInput'); n5.name = 'Group Input.001'; n5.location = (-4360, -620)
n5.label = 'Bump Rendering'
n5.width = 136
n6 = _N.new('ShaderNodeBump'); n6.name = 'Bump.001'; n6.location = (-3860, -920)
n6.inputs[1].default_value = 1.0
n6.inputs[2].default_value = 1.0
n7 = _N.new('NodeGroupInput'); n7.name = 'Group Input.002'; n7.location = (-4360, -500)
n7.label = 'Specular Rendering'
n8 = _N.new('ShaderNodeInvert'); n8.name = 'Invert Color'; n8.location = (-3620, -660)
_L.new(n1.outputs[6], n3.inputs[7])
_L.new(n4.outputs[0], n2.inputs[0])
_L.new(n3.outputs[2], n4.inputs[0])
_L.new(n6.outputs[0], n4.inputs[5])
_L.new(n5.outputs[3], n6.inputs[0])
_L.new(n5.outputs[1], n6.inputs[3])
_L.new(n1.outputs[4], n3.inputs[6])
_L.new(n8.outputs[0], n4.inputs[2])
_L.new(n7.outputs[5], n4.inputs[13])
_L.new(n7.outputs[11], n4.inputs[14])
_L.new(n1.outputs[5], n3.inputs[0])
_L.new(n7.outputs[0], n8.inputs[1])
n2.is_active_output = True
ng_prt_scarab = bpy.data.node_groups.new('prt_scarab', 'ShaderNodeTree')
_s = ng_prt_scarab.interface.new_socket(name='Shader', in_out='OUTPUT', socket_type='NodeSocketShader')
ng_prt_scarab.interface.new_panel('Standard Parameters')
_s = ng_prt_scarab.interface.new_socket(name='Lightmap Factor', in_out='INPUT', socket_type='NodeSocketFloat')
_s.min_value = 0.0
_s.max_value = 1.0
ng_prt_scarab.interface.new_panel('Bump Mapping')
_s = ng_prt_scarab.interface.new_socket(name='Bump Map', in_out='INPUT', socket_type='NodeSocketColor')
_s.default_value = (0.5, 0.5, 1.0, 1.0)
_s = ng_prt_scarab.interface.new_socket(name='Bump Map Alpha', in_out='INPUT', socket_type='NodeSocketFloat')
_s.default_value = 1.0
_s.min_value = 0.0
_s.max_value = 1.0
_s = ng_prt_scarab.interface.new_socket(name='Bump Map Repeat', in_out='INPUT', socket_type='NodeSocketFloat')
_s.default_value = 1.0
ng_prt_scarab.interface.new_panel('Texture Mapping')
_s = ng_prt_scarab.interface.new_socket(name='Base Map', in_out='INPUT', socket_type='NodeSocketColor')
_s.default_value = (0.5, 0.5, 0.5, 1.0)
_s = ng_prt_scarab.interface.new_socket(name='Base Map Alpha', in_out='INPUT', socket_type='NodeSocketFloat')
_s.default_value = 1.0
_s.min_value = 0.0
_s.max_value = 1.0
_s = ng_prt_scarab.interface.new_socket(name='Detail Map', in_out='INPUT', socket_type='NodeSocketColor')
_s.default_value = (0.5, 0.5, 0.5, 1.0)
_s = ng_prt_scarab.interface.new_socket(name='Detail Map Alpha', in_out='INPUT', socket_type='NodeSocketFloat')
_s.default_value = 1.0
_s.min_value = 0.0
_s.max_value = 1.0
ng_prt_scarab.interface.new_panel('Light Response')
_s = ng_prt_scarab.interface.new_socket(name='Specular Cube Map', in_out='INPUT', socket_type='NodeSocketColor')
_s = ng_prt_scarab.interface.new_socket(name='Specular Cube Map Alpha', in_out='INPUT', socket_type='NodeSocketFloat')
ng_prt_scarab.interface.new_panel('PRT Control')
_s = ng_prt_scarab.interface.new_socket(name='PRT Diffuse Scale', in_out='INPUT', socket_type='NodeSocketFloat')
_s.default_value = 1.0
_s = ng_prt_scarab.interface.new_socket(name='Specular Tint0', in_out='INPUT', socket_type='NodeSocketColor')
_s.default_value = (0.9911, 0.09306, 0.2307, 1.0)
_s = ng_prt_scarab.interface.new_socket(name='Specular Tint1', in_out='INPUT', socket_type='NodeSocketColor')
_s.default_value = (0.01681, 0.03955, 0.9734, 1.0)
_N = ng_prt_scarab.nodes; _L = ng_prt_scarab.links
n0 = _N.new('NodeGroupOutput'); n0.name = 'Group Output'; n0.location = (4900, -200)
n1 = _N.new('NodeGroupInput'); n1.name = 'Group Input'; n1.location = (-4440, -400)
n1.width = 216
n2 = _N.new('NodeGroupOutput'); n2.name = 'Group Output.001'; n2.location = (-2996, -672)
n3 = _N.new('ShaderNodeMix'); n3.name = 'Mix'; n3.location = (-3360, -120)
n3.data_type = 'RGBA'
n3.blend_type = 'OVERLAY'
n4 = _N.new('ShaderNodeBsdfPrincipled'); n4.name = 'Principled BSDF'; n4.location = (-3258, -672)
n5 = _N.new('NodeGroupInput'); n5.name = 'Group Input.001'; n5.location = (-4220, -900)
n5.width = 216
n6 = _N.new('ShaderNodeInvert'); n6.name = 'Invert Color'; n6.location = (-3560, -440)
n7 = _N.new('ShaderNodeBump'); n7.name = 'Bump.001'; n7.location = (-3520, -860)
n7.inputs[1].default_value = 1.0
n7.inputs[2].default_value = 1.0
_L.new(n1.outputs[6], n3.inputs[7])
_L.new(n4.outputs[0], n2.inputs[0])
_L.new(n3.outputs[2], n4.inputs[0])
_L.new(n1.outputs[4], n3.inputs[6])
_L.new(n1.outputs[5], n3.inputs[0])
_L.new(n6.outputs[0], n4.inputs[2])
_L.new(n1.outputs[8], n4.inputs[14])
_L.new(n7.outputs[0], n4.inputs[5])
_L.new(n5.outputs[3], n7.inputs[0])
_L.new(n5.outputs[1], n7.inputs[3])
_L.new(n1.outputs[5], n4.inputs[13])
_L.new(n1.outputs[0], n6.inputs[1])
n2.is_active_output = True
ng_prt_simple_lm_emissive = bpy.data.node_groups.new('prt_simple_lm_emissive', 'ShaderNodeTree')
_s = ng_prt_simple_lm_emissive.interface.new_socket(name='Shader', in_out='OUTPUT', socket_type='NodeSocketShader')
ng_prt_simple_lm_emissive.interface.new_panel('Standard Parameters')
_s = ng_prt_simple_lm_emissive.interface.new_socket(name='Lightmap Factor', in_out='INPUT', socket_type='NodeSocketFloat')
_s.min_value = 0.0
_s.max_value = 1.0
ng_prt_simple_lm_emissive.interface.new_panel('Bump Mapping')
_s = ng_prt_simple_lm_emissive.interface.new_socket(name='Bump Map', in_out='INPUT', socket_type='NodeSocketColor')
_s.default_value = (0.5, 0.5, 1.0, 1.0)
_s = ng_prt_simple_lm_emissive.interface.new_socket(name='Bump Map Alpha', in_out='INPUT', socket_type='NodeSocketFloat')
_s.default_value = 1.0
_s.min_value = 0.0
_s.max_value = 1.0
_s = ng_prt_simple_lm_emissive.interface.new_socket(name='Bump Map Repeat', in_out='INPUT', socket_type='NodeSocketFloat')
_s.default_value = 1.0
ng_prt_simple_lm_emissive.interface.new_panel('Texture Mapping')
_s = ng_prt_simple_lm_emissive.interface.new_socket(name='Base Map', in_out='INPUT', socket_type='NodeSocketColor')
_s.default_value = (0.5, 0.5, 0.5, 1.0)
_s = ng_prt_simple_lm_emissive.interface.new_socket(name='Base Map Alpha', in_out='INPUT', socket_type='NodeSocketFloat')
_s.default_value = 1.0
_s.min_value = 0.0
_s.max_value = 1.0
_s = ng_prt_simple_lm_emissive.interface.new_socket(name='Detail Map', in_out='INPUT', socket_type='NodeSocketColor')
_s.default_value = (0.5, 0.5, 0.5, 1.0)
_s = ng_prt_simple_lm_emissive.interface.new_socket(name='Detail Map Alpha', in_out='INPUT', socket_type='NodeSocketFloat')
_s.default_value = 1.0
_s.min_value = 0.0
_s.max_value = 1.0
ng_prt_simple_lm_emissive.interface.new_panel('Self Illumination')
_s = ng_prt_simple_lm_emissive.interface.new_socket(name='Self Illum Map', in_out='INPUT', socket_type='NodeSocketColor')
_s.default_value = (1.0, 1.0, 1.0, 1.0)
_s = ng_prt_simple_lm_emissive.interface.new_socket(name='Self Illum Map Alpha', in_out='INPUT', socket_type='NodeSocketFloat')
_s = ng_prt_simple_lm_emissive.interface.new_socket(name='Self Illum Color', in_out='INPUT', socket_type='NodeSocketColor')
_s.default_value = (1.0, 1.0, 1.0, 1.0)
ng_prt_simple_lm_emissive.interface.new_panel('Specularity')
_s = ng_prt_simple_lm_emissive.interface.new_socket(name='Specular Cube Map', in_out='INPUT', socket_type='NodeSocketColor')
_s = ng_prt_simple_lm_emissive.interface.new_socket(name='Specular Cube Map Alpha', in_out='INPUT', socket_type='NodeSocketFloat')
ng_prt_simple_lm_emissive.interface.new_panel('PRT Control')
_s = ng_prt_simple_lm_emissive.interface.new_socket(name='PRT Diffuse Scale', in_out='INPUT', socket_type='NodeSocketFloat')
_s.default_value = 1.0
_s = ng_prt_simple_lm_emissive.interface.new_socket(name='Specular Tint', in_out='INPUT', socket_type='NodeSocketColor')
_s.default_value = (1.0, 1.0, 1.0, 1.0)
ng_prt_simple_lm_emissive.interface.new_panel('Lightmapping')
_s = ng_prt_simple_lm_emissive.interface.new_socket(name='Lightmap Emissive Map', in_out='INPUT', socket_type='NodeSocketColor')
_s = ng_prt_simple_lm_emissive.interface.new_socket(name='Lightmap Emissive Map Alpha', in_out='INPUT', socket_type='NodeSocketFloat')
_s = ng_prt_simple_lm_emissive.interface.new_socket(name='Lightmap Emissive Color', in_out='INPUT', socket_type='NodeSocketColor')
_s = ng_prt_simple_lm_emissive.interface.new_socket(name='Lightmap Emissive Power', in_out='INPUT', socket_type='NodeSocketFloat')
_N = ng_prt_simple_lm_emissive.nodes; _L = ng_prt_simple_lm_emissive.links
n0 = _N.new('NodeGroupOutput'); n0.name = 'Group Output'; n0.location = (4900, -200)
n1 = _N.new('NodeGroupOutput'); n1.name = 'Group Output.001'; n1.location = (-2996, -672)
n2 = _N.new('ShaderNodeBsdfPrincipled'); n2.name = 'Principled BSDF'; n2.location = (-3258, -672)
n3 = _N.new('NodeGroupInput'); n3.name = 'Lightmap Rendering'; n3.location = (-4380, -1080)
n3.label = 'Lightmap Rendering'
n3.width = 180
n4 = _N.new('ShaderNodeMix'); n4.name = 'Mix.002'; n4.location = (-4080, -920)
n4.data_type = 'RGBA'
n4.blend_type = 'MULTIPLY'
n4.inputs[0].default_value = 1.0
n5 = _N.new('ShaderNodeMix'); n5.name = 'Mix.003'; n5.location = (-3880, -1260)
n5.data_type = 'RGBA'
n5.blend_type = 'MULTIPLY'
n5.inputs[0].default_value = 1.0
n6 = _N.new('ShaderNodeMix'); n6.name = 'Mix.004'; n6.location = (-3600, -940)
n6.data_type = 'RGBA'
n6.blend_type = 'ADD'
n6.inputs[0].default_value = 1.0
n7 = _N.new('NodeGroupInput'); n7.name = 'Group Input'; n7.location = (-4080, -600)
n7.label = 'Diffuse Rendering'
n7.width = 136
n8 = _N.new('ShaderNodeMix'); n8.name = 'Mix'; n8.location = (-3660, -440)
n8.data_type = 'RGBA'
n8.blend_type = 'OVERLAY'
n9 = _N.new('NodeGroupInput'); n9.name = 'Group Input.003'; n9.location = (-4080, -840)
n9.label = 'Bump Rendering'
n9.width = 136
n10 = _N.new('ShaderNodeBump'); n10.name = 'Bump.002'; n10.location = (-3760, -820)
n10.inputs[1].default_value = 1.0
n10.inputs[2].default_value = 1.0
n11 = _N.new('NodeGroupInput'); n11.name = 'Group Input.004'; n11.location = (-4080, -720)
n11.label = 'Specular Rendering'
n12 = _N.new('NodeReroute'); n12.name = 'Reroute'; n12.location = (-3520, -780)
n12.width = 10
n12.socket_idname = 'NodeSocketFloat'
n13 = _N.new('NodeReroute'); n13.name = 'Reroute.001'; n13.location = (-3520, -800)
n13.width = 10
n14 = _N.new('ShaderNodeInvert'); n14.name = 'Invert Color'; n14.location = (-3500, -680)
_L.new(n2.outputs[0], n1.inputs[0])
_L.new(n3.outputs[17], n5.inputs[7])
_L.new(n3.outputs[15], n5.inputs[6])
_L.new(n3.outputs[8], n4.inputs[6])
_L.new(n3.outputs[10], n4.inputs[7])
_L.new(n5.outputs[2], n6.inputs[7])
_L.new(n4.outputs[2], n6.inputs[6])
_L.new(n6.outputs[2], n2.inputs[27])
_L.new(n7.outputs[6], n8.inputs[7])
_L.new(n9.outputs[3], n10.inputs[0])
_L.new(n9.outputs[1], n10.inputs[3])
_L.new(n7.outputs[4], n8.inputs[6])
_L.new(n7.outputs[5], n8.inputs[0])
_L.new(n10.outputs[0], n2.inputs[5])
_L.new(n8.outputs[2], n2.inputs[0])
_L.new(n14.outputs[0], n2.inputs[2])
_L.new(n3.outputs[18], n2.inputs[28])
_L.new(n11.outputs[5], n12.inputs[0])
_L.new(n11.outputs[14], n13.inputs[0])
_L.new(n12.outputs[0], n2.inputs[13])
_L.new(n13.outputs[0], n2.inputs[14])
_L.new(n11.outputs[0], n14.inputs[1])
n1.is_active_output = True
ng_opaque_generic = bpy.data.node_groups.new('opaque_generic ', 'ShaderNodeTree')
_s = ng_opaque_generic.interface.new_socket(name='Shader', in_out='OUTPUT', socket_type='NodeSocketShader')
ng_opaque_generic.interface.new_panel('Standard Parameters')
_s = ng_opaque_generic.interface.new_socket(name='Lightmap Factor', in_out='INPUT', socket_type='NodeSocketFloat')
_s.min_value = 0.0
_s.max_value = 1.0
ng_opaque_generic.interface.new_panel('Bump Mapping')
_s = ng_opaque_generic.interface.new_socket(name='Bump Map', in_out='INPUT', socket_type='NodeSocketColor')
_s.default_value = (0.5, 0.5, 1.0, 1.0)
_s = ng_opaque_generic.interface.new_socket(name='Bump Map Alpha', in_out='INPUT', socket_type='NodeSocketFloat')
_s.default_value = 1.0
_s.min_value = 0.0
_s.max_value = 1.0
_s = ng_opaque_generic.interface.new_socket(name='Bump Map Repeat', in_out='INPUT', socket_type='NodeSocketFloat')
_s.default_value = 1.0
_s = ng_opaque_generic.interface.new_socket(name='Lightmap Alphatest Map', in_out='INPUT', socket_type='NodeSocketColor')
_s = ng_opaque_generic.interface.new_socket(name='Lightmap Alphatest Map Alpha', in_out='INPUT', socket_type='NodeSocketFloat')
_s.default_value = 1.0
_s.min_value = 0.0
_s.max_value = 1.0
ng_opaque_generic.interface.new_panel('Texture')
_s = ng_opaque_generic.interface.new_socket(name='Base Map', in_out='INPUT', socket_type='NodeSocketColor')
_s.default_value = (0.5, 0.5, 0.5, 1.0)
_s = ng_opaque_generic.interface.new_socket(name='Base Map Alpha', in_out='INPUT', socket_type='NodeSocketFloat')
_s.default_value = 1.0
_s.min_value = 0.0
_s.max_value = 1.0
_s = ng_opaque_generic.interface.new_socket(name='Detail Map', in_out='INPUT', socket_type='NodeSocketColor')
_s.default_value = (0.5, 0.5, 0.5, 1.0)
_s = ng_opaque_generic.interface.new_socket(name='Detail Map Alpha', in_out='INPUT', socket_type='NodeSocketFloat')
_s.default_value = 1.0
_s.min_value = 0.0
_s.max_value = 1.0
ng_opaque_generic.interface.new_panel('Light Response')
_s = ng_opaque_generic.interface.new_socket(name='Specular Color', in_out='INPUT', socket_type='NodeSocketColor')
_s.default_value = (1.0, 1.0, 1.0, 1.0)
_s = ng_opaque_generic.interface.new_socket(name='Specular Glancing Color', in_out='INPUT', socket_type='NodeSocketColor')
_s.default_value = (0.4564, 0.4508, 0.5089, 1.0)
_N = ng_opaque_generic.nodes; _L = ng_opaque_generic.links
n0 = _N.new('NodeGroupOutput'); n0.name = 'Group Output'; n0.location = (4900, -200)
n1 = _N.new('NodeGroupInput'); n1.name = 'Group Input'; n1.location = (-3890, -377)
n1.width = 216
n2 = _N.new('NodeGroupOutput'); n2.name = 'Group Output.001'; n2.location = (-2996, -672)
n3 = _N.new('ShaderNodeMix'); n3.name = 'Mix'; n3.location = (-3507, -154)
n3.data_type = 'RGBA'
n3.blend_type = 'OVERLAY'
n4 = _N.new('ShaderNodeBsdfPrincipled'); n4.name = 'Principled BSDF'; n4.location = (-3258, -672)
n5 = _N.new('NodeGroupInput'); n5.name = 'Group Input.001'; n5.location = (-3806, -813)
n5.width = 216
n6 = _N.new('ShaderNodeBump'); n6.name = 'Bump.001'; n6.location = (-3508, -769)
n6.inputs[1].default_value = 1.0
n6.inputs[2].default_value = 1.0
n7 = _N.new('ShaderNodeInvert'); n7.name = 'Invert Color'; n7.location = (-3438, -580)
_L.new(n1.outputs[8], n3.inputs[7])
_L.new(n4.outputs[0], n2.inputs[0])
_L.new(n3.outputs[2], n4.inputs[0])
_L.new(n1.outputs[6], n3.inputs[6])
_L.new(n1.outputs[7], n3.inputs[0])
_L.new(n1.outputs[10], n4.inputs[14])
_L.new(n6.outputs[0], n4.inputs[5])
_L.new(n5.outputs[3], n6.inputs[0])
_L.new(n5.outputs[1], n6.inputs[3])
_L.new(n1.outputs[7], n4.inputs[13])
_L.new(n7.outputs[0], n4.inputs[2])
_L.new(n1.outputs[0], n7.inputs[1])
n2.is_active_output = True

# ---- material node trees
mat_material.use_nodes = True; mat_material.node_tree.nodes.clear()
_N = mat_material.node_tree.nodes; _L = mat_material.node_tree.links
n0 = _N.new('ShaderNodeOutputMaterial'); n0.name = 'Material Output'; n0.location = (280, 300)
n1 = _N.new('ShaderNodeGroup'); n1.name = 'tex_bump'; n1.location = (630, -40)
n1.width = 400
n1.node_tree = ng_tex_bump
n1.inputs[0].default_value = 0.0
n1.inputs[1].default_value = (0.5, 0.5, 1.0, 1.0)
n1.inputs[2].default_value = 1.0
n1.inputs[3].default_value = 1.0
n1.inputs[4].default_value = (0.0, 0.0, 0.0, 1.0)
n1.inputs[5].default_value = 1.0
n1.inputs[6].default_value = (0.5, 0.5, 0.5, 1.0)
n1.inputs[7].default_value = 1.0
n1.inputs[8].default_value = (0.5, 0.5, 0.5, 1.0)
n1.inputs[9].default_value = 1.0
n1.inputs[10].default_value = (1.0, 1.0, 1.0, 1.0)
n1.inputs[11].default_value = (0.4564, 0.4508, 0.5089, 1.0)
n2 = _N.new('ShaderNodeGroup'); n2.name = 'tex_bump_detail_blend_detail'; n2.location = (320, -960)
n2.width = 285
n2.node_tree = ng_tex_bump_detail_blend_detail
n2.inputs[0].default_value = 0.0
n2.inputs[1].default_value = (0.5, 0.5, 1.0, 1.0)
n2.inputs[2].default_value = 1.0
n2.inputs[3].default_value = 1.0
n2.inputs[4].default_value = (0.5, 0.5, 0.5, 1.0)
n2.inputs[5].default_value = 1.0
n2.inputs[6].default_value = (0.5, 0.5, 0.5, 1.0)
n2.inputs[7].default_value = 1.0
n2.inputs[8].default_value = (0.5, 0.5, 0.5, 1.0)
n2.inputs[9].default_value = 1.0
n2.inputs[10].default_value = (0.5, 0.5, 0.5, 1.0)
n2.inputs[11].default_value = 1.0
n2.inputs[12].default_value = (1.0, 1.0, 1.0, 1.0)
n2.inputs[13].default_value = (0.4564, 0.4508, 0.5089, 1.0)
n3 = _N.new('ShaderNodeGroup'); n3.name = 'tex_bump_detail_blend'; n3.location = (330, -500)
n3.width = 285
n3.node_tree = ng_tex_bump_detail_blend
n3.inputs[0].default_value = 0.0
n3.inputs[1].default_value = (0.5, 0.5, 1.0, 1.0)
n3.inputs[2].default_value = 1.0
n3.inputs[3].default_value = 1.0
n3.inputs[4].default_value = (0.5, 0.5, 0.5, 1.0)
n3.inputs[5].default_value = 1.0
n3.inputs[6].default_value = (0.5, 0.5, 0.5, 1.0)
n3.inputs[7].default_value = 1.0
n3.inputs[8].default_value = (0.5, 0.5, 0.5, 1.0)
n3.inputs[9].default_value = 1.0
n3.inputs[10].default_value = (1.0, 1.0, 1.0, 1.0)
n3.inputs[11].default_value = (0.4564, 0.4508, 0.5089, 1.0)
n4 = _N.new('ShaderNodeGroup'); n4.name = 'bloom'; n4.location = (-1620, 300)
n4.width = 316
n4.node_tree = ng_bloom
n4.inputs[0].default_value = 0.0
n4.inputs[1].default_value = (1.0, 1.0, 1.0, 1.0)
n4.inputs[2].default_value = 1.0
n4.inputs[3].default_value = (1.0, 1.0, 1.0, 1.0)
n4.inputs[4].default_value = 0.0
n5 = _N.new('ShaderNodeGroup'); n5.name = 'illum'; n5.location = (-1280, 300)
n5.width = 372
n5.node_tree = ng_illum
n5.inputs[0].default_value = 0.0
n5.inputs[1].default_value = (1.0, 1.0, 1.0, 1.0)
n5.inputs[2].default_value = 1.0
n5.inputs[3].default_value = (1.0, 1.0, 1.0, 1.0)
n5.inputs[4].default_value = 0.0
n5.inputs[5].default_value = (1.0, 1.0, 1.0, 1.0)
n5.inputs[6].default_value = 1.0
n5.inputs[7].default_value = (1.0, 1.0, 1.0, 1.0)
n6 = _N.new('ShaderNodeGroup'); n6.name = 'tex_bump_illum'; n6.location = (-3000, 300)
n6.width = 400
n6.node_tree = ng_tex_bump_illum
n6.inputs[0].default_value = 0.0
n6.inputs[1].default_value = (0.5, 0.5, 1.0, 1.0)
n6.inputs[2].default_value = 1.0
n6.inputs[3].default_value = 1.0
n6.inputs[4].default_value = (0.5, 0.5, 0.5, 1.0)
n6.inputs[5].default_value = 1.0
n6.inputs[6].default_value = (0.5, 0.5, 0.5, 1.0)
n6.inputs[7].default_value = 1.0
n6.inputs[8].default_value = (1.0, 1.0, 1.0, 1.0)
n6.inputs[9].default_value = 1.0
n6.inputs[10].default_value = (1.0, 1.0, 1.0, 1.0)
n6.inputs[11].default_value = (1.0, 1.0, 1.0, 1.0)
n6.inputs[12].default_value = 1.0
n6.inputs[13].default_value = (1.0, 1.0, 1.0, 1.0)
n6.inputs[14].default_value = (0.4564, 0.4508, 0.5089, 1.0)
n7 = _N.new('ShaderNodeGroup'); n7.name = 'plasma_alpha'; n7.location = (-880, 300)
n7.width = 372
n7.node_tree = ng_plasma_alpha
n7.inputs[0].default_value = 0.0
n7.inputs[1].default_value = (0.0, 0.0, 0.0, 1.0)
n7.inputs[2].default_value = 1.0
n7.inputs[3].default_value = (0.0, 0.0, 0.0, 1.0)
n7.inputs[4].default_value = 1.0
n7.inputs[5].default_value = (1.0, 1.0, 1.0, 1.0)
n7.inputs[6].default_value = (1.0, 1.0, 1.0, 1.0)
n7.inputs[7].default_value = (1.0, 1.0, 1.0, 1.0)
n7.inputs[8].default_value = (1.0, 1.0, 1.0, 1.0)
n7.inputs[9].default_value = 1.0
n7.inputs[10].default_value = 1.0
n7.inputs[11].default_value = 0.0
n7.inputs[12].default_value = (1.0, 1.0, 1.0, 1.0)
n7.inputs[13].default_value = 0.0
n8 = _N.new('ShaderNodeGroup'); n8.name = 'Group'; n8.location = (-880, 440)
n8.width = 160
n8.node_tree = ng_halo_time
n8.inputs[0].default_value = 0.0
n8.inputs[1].default_value = False
n9 = _N.new('ShaderNodeGroup'); n9.name = 'One Alpha Env'; n9.location = (-480, 300)
n9.width = 312
n9.node_tree = ng_one_alpha_env
n9.inputs[0].default_value = 0.0
n9.inputs[1].default_value = (0.0, 0.0, 0.0, 1.0)
n9.inputs[2].default_value = 1.0
n9.inputs[3].default_value = (1.0, 1.0, 1.0, 1.0)
n9.inputs[4].default_value = (0.0, 0.0, 0.0, 1.0)
n9.inputs[5].default_value = 1.0
n9.inputs[6].default_value = (0.0, 0.0, 0.0, 1.0)
n9.inputs[7].default_value = 1.0
n9.inputs[8].default_value = (1.0, 1.0, 1.0, 1.0)
n9.inputs[9].default_value = 0.0
n9.inputs[10].default_value = (1.0, 1.0, 1.0, 1.0)
n9.inputs[11].default_value = (1.0, 1.0, 1.0, 1.0)
n9.inputs[12].default_value = 1.0
n9.inputs[13].default_value = 1.0
n9.inputs[14].default_value = (1.0, 1.0, 1.0, 1.0)
n9.inputs[15].default_value = 1.0
n9.inputs[16].default_value = (1.0, 1.0, 1.0, 1.0)
n9.inputs[17].default_value = 1.0
n10 = _N.new('ShaderNodeGroup'); n10.name = 'tex_bump_alpha_test'; n10.location = (1050, -500)
n10.width = 400
n10.node_tree = ng_tex_bump_alpha_test
n10.inputs[0].default_value = 0.0
n10.inputs[1].default_value = (0.5, 0.5, 1.0, 1.0)
n10.inputs[2].default_value = 1.0
n10.inputs[3].default_value = 1.0
n10.inputs[4].default_value = (0.5, 0.5, 0.5, 1.0)
n10.inputs[5].default_value = 1.0
n10.inputs[6].default_value = (0.0, 0.0, 0.0, 1.0)
n10.inputs[7].default_value = 1.0
n10.inputs[8].default_value = 0.0
n10.inputs[9].default_value = (0.5, 0.5, 0.5, 1.0)
n10.inputs[10].default_value = 1.0
n10.inputs[11].default_value = (0.5, 0.5, 0.5, 1.0)
n10.inputs[12].default_value = 1.0
n10.inputs[13].default_value = (1.0, 1.0, 1.0, 1.0)
n10.inputs[14].default_value = (0.4564, 0.4508, 0.5089, 1.0)
n11 = _N.new('ShaderNodeGroup'); n11.name = 'Group.001'; n11.location = (630, -1060)
n11.width = 400
n11.node_tree = ng_tex_bump_illum_3_channel
n11.inputs[0].default_value = 0.0
n11.inputs[1].default_value = (0.5, 0.5, 1.0, 1.0)
n11.inputs[2].default_value = 1.0
n11.inputs[3].default_value = 1.0
n11.inputs[4].default_value = (0.5, 0.5, 0.5, 1.0)
n11.inputs[5].default_value = 0.0
n11.inputs[6].default_value = (0.5, 0.5, 0.5, 1.0)
n11.inputs[7].default_value = 0.0
n11.inputs[8].default_value = (1.0, 1.0, 1.0, 1.0)
n11.inputs[9].default_value = 0.0
n11.inputs[10].default_value = (1.0, 1.0, 1.0, 1.0)
n11.inputs[11].default_value = (1.0, 1.0, 1.0, 1.0)
n11.inputs[12].default_value = (1.0, 1.0, 1.0, 1.0)
n11.inputs[13].default_value = 1.0
n11.inputs[14].default_value = 1.0
n11.inputs[15].default_value = 1.0
n11.inputs[16].default_value = 1.0
n11.inputs[17].default_value = (1.0, 1.0, 1.0, 1.0)
n11.inputs[18].default_value = (1.0, 1.0, 1.0, 1.0)
n11.inputs[19].default_value = (0.4564, 0.4508, 0.5089, 1.0)
n12 = _N.new('NodeFrame'); n12.name = 'texbump nodes'; n12.location = (-3620, 800)
n12.label = 'tex_bump'
n12.width = 1900
n12.shrink = False
n13 = _N.new('ShaderNodeGroup'); n13.name = 'Group.002'; n13.location = (30, -500)
n13.width = 280
n13.node_tree = ng_tex_bump_plasma_one_channel_illum
n13.inputs[0].default_value = 0.0
n13.inputs[1].default_value = (0.5, 0.5, 1.0, 1.0)
n13.inputs[2].default_value = 1.0
n13.inputs[3].default_value = 1.0
n13.inputs[4].default_value = 0.0
n13.inputs[5].default_value = (0.5, 0.5, 0.5, 1.0)
n13.inputs[6].default_value = (0.5, 0.5, 0.5, 1.0)
n13.inputs[7].default_value = 0.0
n13.inputs[8].default_value = (1.0, 1.0, 1.0, 1.0)
n13.inputs[9].default_value = 1.0
n13.inputs[10].default_value = (1.0, 1.0, 1.0, 1.0)
n13.inputs[11].default_value = (1.0, 1.0, 1.0, 1.0)
n13.inputs[12].default_value = (1.0, 1.0, 1.0, 1.0)
n13.inputs[13].default_value = 0.0
n13.inputs[14].default_value = 1.0
n13.inputs[15].default_value = (1.0, 1.0, 1.0, 1.0)
n13.inputs[16].default_value = (1.0, 1.0, 1.0, 1.0)
n13.inputs[17].default_value = (0.4564, 0.4508, 0.5089, 1.0)
n14 = _N.new('ShaderNodeGroup'); n14.name = 'tex_bump.001'; n14.location = (1470, -500)
n14.width = 400
n14.node_tree = ng_tex_bump_env_combined
n14.inputs[0].default_value = 0.0
n14.inputs[1].default_value = (0.5, 0.5, 1.0, 1.0)
n14.inputs[2].default_value = 1.0
n14.inputs[3].default_value = 1.0
n14.inputs[4].default_value = (0.0, 0.0, 0.0, 1.0)
n14.inputs[5].default_value = 1.0
n14.inputs[6].default_value = (0.5, 0.5, 0.5, 1.0)
n14.inputs[7].default_value = 1.0
n14.inputs[8].default_value = (0.5, 0.5, 0.5, 1.0)
n14.inputs[9].default_value = 1.0
n14.inputs[10].default_value = (0.0, 0.0, 0.0, 1.0)
n14.inputs[11].default_value = 0.0
n14.inputs[12].default_value = (0.0, 0.0, 0.0, 1.0)
n14.inputs[13].default_value = (0.0, 0.0, 0.0, 1.0)
n14.inputs[14].default_value = 0.0
n14.inputs[15].default_value = 0.0
n14.inputs[16].default_value = (1.0, 1.0, 1.0, 1.0)
n14.inputs[17].default_value = (0.4564, 0.4508, 0.5089, 1.0)
n15 = _N.new('ShaderNodeGroup'); n15.name = 'tex_bump.002'; n15.location = (450, -40)
n15.width = 400
n15.node_tree = ng_prt_simple
n15.inputs[0].default_value = 0.0
n15.inputs[1].default_value = (0.5, 0.5, 1.0, 1.0)
n15.inputs[2].default_value = 1.0
n15.inputs[3].default_value = 1.0
n15.inputs[4].default_value = (0.5, 0.5, 0.5, 1.0)
n15.inputs[5].default_value = 1.0
n15.inputs[6].default_value = (0.5, 0.5, 0.5, 1.0)
n15.inputs[7].default_value = 1.0
n15.inputs[8].default_value = (1.0, 1.0, 1.0, 1.0)
n15.inputs[9].default_value = 0.0
n15.inputs[10].default_value = 0.0
n15.inputs[11].default_value = (0.0, 0.0, 0.0, 1.0)
n16 = _N.new('ShaderNodeGroup'); n16.name = 'tex_bump.003'; n16.location = (870, -540)
n16.width = 400
n16.node_tree = ng_prt_lightmap
n16.inputs[0].default_value = 0.0
n16.inputs[1].default_value = (0.5, 0.5, 1.0, 1.0)
n16.inputs[2].default_value = 1.0
n16.inputs[3].default_value = 1.0
n16.inputs[4].default_value = (0.5, 0.5, 0.5, 1.0)
n16.inputs[5].default_value = 1.0
n16.inputs[6].default_value = (0.5, 0.5, 0.5, 1.0)
n16.inputs[7].default_value = 1.0
n16.inputs[8].default_value = (1.0, 1.0, 1.0, 1.0)
n16.inputs[9].default_value = 0.0
n16.inputs[10].default_value = 0.0
n16.inputs[11].default_value = (0.0, 0.0, 0.0, 1.0)
n17 = _N.new('ShaderNodeGroup'); n17.name = 'tex_bump.004'; n17.location = (30, -540)
n17.width = 400
n17.node_tree = ng_prt_scarab
n17.inputs[0].default_value = 0.0
n17.inputs[1].default_value = (0.5, 0.5, 1.0, 1.0)
n17.inputs[2].default_value = 1.0
n17.inputs[3].default_value = 1.0
n17.inputs[4].default_value = (0.5, 0.5, 0.5, 1.0)
n17.inputs[5].default_value = 1.0
n17.inputs[6].default_value = (0.5, 0.5, 0.5, 1.0)
n17.inputs[7].default_value = 1.0
n17.inputs[8].default_value = (1.0, 1.0, 1.0, 1.0)
n17.inputs[9].default_value = 0.0
n17.inputs[10].default_value = 0.0
n17.inputs[11].default_value = (0.0, 0.0, 0.0, 1.0)
n17.inputs[12].default_value = (0.0, 0.0, 0.0, 1.0)
n18 = _N.new('ShaderNodeGroup'); n18.name = 'tex_bump.005'; n18.location = (450, -540)
n18.width = 400
n18.node_tree = ng_prt_simple_lm_emissive
n18.inputs[0].default_value = 0.0
n18.inputs[1].default_value = (0.5, 0.5, 1.0, 1.0)
n18.inputs[2].default_value = 1.0
n18.inputs[3].default_value = 1.0
n18.inputs[4].default_value = (0.5, 0.5, 0.5, 1.0)
n18.inputs[5].default_value = 1.0
n18.inputs[6].default_value = (0.5, 0.5, 0.5, 1.0)
n18.inputs[7].default_value = 1.0
n18.inputs[8].default_value = (0.0, 0.0, 0.0, 1.0)
n18.inputs[9].default_value = 0.0
n18.inputs[10].default_value = (0.0, 0.0, 0.0, 1.0)
n18.inputs[11].default_value = (1.0, 1.0, 1.0, 1.0)
n18.inputs[12].default_value = 0.0
n18.inputs[13].default_value = 0.0
n18.inputs[14].default_value = (0.0, 0.0, 0.0, 1.0)
n18.inputs[15].default_value = (0.0, 0.0, 0.0, 1.0)
n18.inputs[16].default_value = 0.0
n18.inputs[17].default_value = (0.0, 0.0, 0.0, 1.0)
n18.inputs[18].default_value = 0.0
n19 = _N.new('NodeFrame'); n19.name = 'prtsimple nodes'; n19.location = (-5050, 840)
n19.label = 'prt_simple'
n19.width = 1300
n19.shrink = False
n20 = _N.new('ShaderNodeGroup'); n20.name = 'tex_bump.006'; n20.location = (30, -40)
n20.width = 400
n20.node_tree = ng_opaque_generic
n20.inputs[0].default_value = 0.0
n20.inputs[1].default_value = (0.5, 0.5, 1.0, 1.0)
n20.inputs[2].default_value = 1.0
n20.inputs[3].default_value = 1.0
n20.inputs[4].default_value = (0.0, 0.0, 0.0, 1.0)
n20.inputs[5].default_value = 1.0
n20.inputs[6].default_value = (0.5, 0.5, 0.5, 1.0)
n20.inputs[7].default_value = 1.0
n20.inputs[8].default_value = (0.5, 0.5, 0.5, 1.0)
n20.inputs[9].default_value = 1.0
n20.inputs[10].default_value = (1.0, 1.0, 1.0, 1.0)
n20.inputs[11].default_value = (0.4564, 0.4508, 0.5089, 1.0)
n21 = _N.new('NodeFrame'); n21.name = 'Frame'; n21.location = (-4220, -440)
n21.label = 'Vuthakral/Cann Shaders'
n21.width = 460
n21.shrink = False
n1.parent = n12
n2.parent = n12
n3.parent = n12
n10.parent = n12
n11.parent = n12
n13.parent = n12
n14.parent = n12
n15.parent = n19
n16.parent = n19
n17.parent = n19
n18.parent = n19
n20.parent = n21
n0.is_active_output = True
mat_box.use_nodes = True; mat_box.node_tree.nodes.clear()
_N = mat_box.node_tree.nodes; _L = mat_box.node_tree.links
n0 = _N.new('ShaderNodeBsdfPrincipled'); n0.name = 'Principled BSDF'; n0.location = (10, 300)
n1 = _N.new('ShaderNodeOutputMaterial'); n1.name = 'Material Output'; n1.location = (300, 300)
_L.new(n0.outputs[0], n1.inputs[0])
n1.is_active_output = True

# ---- world
world_world = bpy.data.worlds.new('World'); scene.world = world_world
world_world.use_nodes = True; world_world.node_tree.nodes.clear()
_N = world_world.node_tree.nodes; _L = world_world.node_tree.links
n0 = _N.new('ShaderNodeOutputWorld'); n0.name = 'World Output'; n0.location = (300, 300)
n1 = _N.new('ShaderNodeBackground'); n1.name = 'Background'; n1.location = (10, 300)
n1.inputs[0].default_value = (0.05088, 0.05088, 0.05088, 1.0)
_L.new(n1.outputs[0], n0.inputs[0])
n0.is_active_output = True
world_world.color = (0.05088, 0.05088, 0.05088)
world_world.use_sun_shadow = False
world_world.sun_shadow_jitter_overblur = 0.0

# ---- meshes
me_plane = bpy.data.meshes.new('Plane')
me_plane.from_pydata([(-0.3048, -0.3048, 0.0), (0.3048, -0.3048, 0.0), (-0.3048, 0.3048, 0.0), (0.3048, 0.3048, 0.0)], [], [(0, 1, 3, 2)])
_uv = me_plane.uv_layers.new(name='UVMap')
_uv.uv.foreach_set('vector', [0.0, 0.0, 1.0, 0.0, 1.0, 1.0, 0.0, 1.0])
me_plane.materials.append(mat_material)
me_plane.update()
me_cube = bpy.data.meshes.new('Cube')
me_cube.from_pydata([(-1.0, -1.0, 0.0), (-1.0, -1.0, 2.0), (-1.0, 1.0, 0.0), (-1.0, 1.0, 2.0), (1.0, -1.0, 0.0), (1.0, -1.0, 2.0), (1.0, 1.0, 0.0), (1.0, 1.0, 2.0)], [], [(0, 2, 3, 1), (2, 6, 7, 3), (6, 4, 5, 7), (4, 0, 1, 5), (2, 0, 4, 6), (7, 5, 1, 3)])
_uv = me_cube.uv_layers.new(name='UVMap')
_uv.uv.foreach_set('vector', [0.375, 0.0, 0.375, 0.25, 0.625, 0.25, 0.625, 0.0, 0.375, 0.25, 0.375, 0.5, 0.625, 0.5, 0.625, 0.25, 0.375, 0.5, 0.375, 0.75, 0.625, 0.75, 0.625, 0.5, 0.375, 0.75, 0.375, 1.0, 0.625, 1.0, 0.625, 0.75, 0.125, 0.5, 0.125, 0.75, 0.375, 0.75, 0.375, 0.5, 0.625, 0.5, 0.625, 0.75, 0.875, 0.75, 0.875, 0.5])
me_cube.materials.append(mat_box)
me_cube.update()

# ---- objects
ob_plane = bpy.data.objects.new('Plane', me_plane)
ob_cube = bpy.data.objects.new('Cube', me_cube)

# ---- transforms, parenting, visibility, modifiers, constraints
ob_plane.location = (0.0, 0.0, 15.0)
ob_cube.location = (0.0, 0.0, 0.0)
ob_cube.scale = (500.0, 500.0, 500.0)

# ---- collection membership
col_collection.objects.link(ob_plane)
col_collection.objects.link(ob_cube)

# ---- scene / render settings (as saved in the file)
scene.frame_start = 1; scene.frame_end = 250; scene.frame_set(18)
scene.render.engine = 'CYCLES'
scene.cycles.sampling_pattern = 'TABULATED_SOBOL'
bpy.context.view_layer.update()

# ---- added for rendering (the .blend has no active camera and no usable light): camera, sun
cam_auto = bpy.data.cameras.new('AutoCamera')
cam_auto.lens = 50.0
cam_auto.sensor_width = 36.0
cam_auto.clip_end = 28124.4
ob_auto_camera = bpy.data.objects.new('AutoCamera', cam_auto)
scene.collection.objects.link(ob_auto_camera)
ob_auto_camera.location = (1602.54, -1923.04, 1782.03)
ob_auto_camera.rotation_euler = (1.09748, -7.21219e-08, 0.694738)
scene.camera = ob_auto_camera
light_auto_sun = bpy.data.lights.new('AutoSun', 'SUN')
light_auto_sun.energy = 3.0
light_auto_sun.angle = 0.0523599
ob_auto_sun = bpy.data.objects.new('AutoSun', light_auto_sun)
scene.collection.objects.link(ob_auto_sun)
ob_auto_sun.rotation_euler = (0.872665, 0.174533, 0.523599)
bpy.context.view_layer.update()
